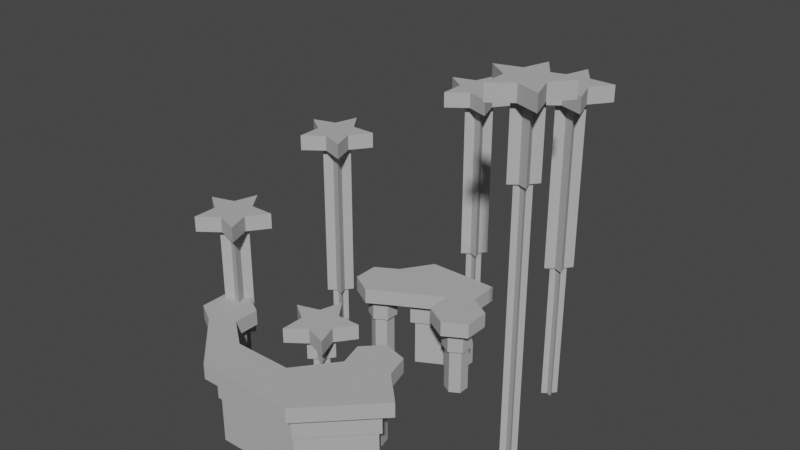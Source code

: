 # Source: world.blend  (saved by Blender 2.82.7; exported with 4.5.12 LTS)
import bpy
from mathutils import Matrix  # noqa: F401  (used for matrix-valued properties, if any)

bpy.ops.wm.read_factory_settings(use_empty=True)
scene = bpy.context.scene
scene.name = 'Scene'

# ---- collections
col_collection = bpy.data.collections.new('Collection'); scene.collection.children.link(col_collection)
col_world_svg = bpy.data.collections.new('world.svg'); scene.collection.children.link(col_world_svg)

# ---- materials (node trees are filled in below, after node groups)
mat_svgmat_003 = bpy.data.materials.new('SVGMat.003')
mat_svgmat_003.use_transparent_shadow = False
mat_svgmat_003.diffuse_color = (0.4508, 0.4508, 0.4508, 1.0)
mat_svgmat_001 = bpy.data.materials.new('SVGMat.001')
mat_svgmat_001.use_transparent_shadow = False
mat_svgmat_001.diffuse_color = (0.4508, 0.4508, 0.4508, 1.0)
mat_svgmat_002 = bpy.data.materials.new('SVGMat.002')
mat_svgmat_002.use_transparent_shadow = False
mat_svgmat_002.diffuse_color = (0.4508, 0.4508, 0.4508, 1.0)
mat_svgmat_004 = bpy.data.materials.new('SVGMat.004')
mat_svgmat_004.use_transparent_shadow = False
mat_svgmat_004.diffuse_color = (0.4508, 0.4508, 0.4508, 1.0)
mat_svgmat_005 = bpy.data.materials.new('SVGMat.005')
mat_svgmat_005.use_transparent_shadow = False
mat_svgmat_005.diffuse_color = (0.4508, 0.4508, 0.4508, 1.0)
mat_svgmat_006 = bpy.data.materials.new('SVGMat.006')
mat_svgmat_006.use_transparent_shadow = False
mat_svgmat_006.diffuse_color = (0.4508, 0.4508, 0.4508, 1.0)
mat_svgmat_007 = bpy.data.materials.new('SVGMat.007')
mat_svgmat_007.use_transparent_shadow = False
mat_svgmat_007.diffuse_color = (0.4508, 0.4508, 0.4508, 1.0)

# ---- material node trees

# ---- world
world_world = bpy.data.worlds.new('World'); scene.world = world_world
world_world.use_nodes = True; world_world.node_tree.nodes.clear()
_N = world_world.node_tree.nodes; _L = world_world.node_tree.links
n0 = _N.new('ShaderNodeOutputWorld'); n0.name = 'World Output'; n0.location = (300, 300)
n1 = _N.new('ShaderNodeBackground'); n1.name = 'Background'; n1.location = (10, 300)
n1.inputs[0].default_value = (0.05088, 0.05088, 0.05088, 1.0)
_L.new(n1.outputs[0], n0.inputs[0])
n0.is_active_output = True
world_world.color = (0.05088, 0.05088, 0.05088)
world_world.use_sun_shadow = False
world_world.sun_shadow_jitter_overblur = 0.0

# ---- meshes
me_path819 = bpy.data.meshes.new('path819')
me_path819.from_pydata([(-0.02331, 0.08893, 1.869e-05), (-0.005341, 0.1157, 1.869e-05), (0.05756, 0.1157, 1.869e-05), (0.05756, 0.08893, 1.869e-05), (0.03788, 0.07757, 1.869e-05), (-0.003635, 0.05486, 1.869e-05), (-0.003635, 0.07757, 1.869e-05), (-0.003635, 0.05486, 1.869e-05), (-0.02331, 0.0435, 1.869e-05), (-0.04299, 0.05486, 1.869e-05), (-0.04299, 0.07757, 1.869e-05), (-0.02331, 0.08893, 1.869e-05), (-0.003635, 0.07757, 1.869e-05), (0.07723, 0.05486, 1.869e-05), (0.05756, 0.0435, 1.869e-05), (0.03788, 0.05486, 1.869e-05), (0.03788, 0.07757, 1.869e-05), (0.05756, 0.08893, 1.869e-05), (0.07723, 0.07757, 1.869e-05), (-0.06925, -0.0618, 1.869e-05), (-0.08893, -0.07316, 1.869e-05), (-0.1086, -0.0618, 1.869e-05), (-0.1086, -0.03909, 1.869e-05), (-0.08893, -0.02773, 1.869e-05), (-0.06925, -0.03909, 1.869e-05), (0.003827, -0.03896, 1.869e-05), (-0.01619, -0.03218, 1.869e-05), (-0.03312, -0.04481, 1.869e-05), (-0.03285, -0.02369, 1.869e-05), (-0.0501, -0.01149, 1.869e-05), (-0.02992, -0.005218, 1.869e-05), (-0.02365, 0.01496, 1.869e-05), (-0.01145, -0.002293, 1.869e-05), (0.009679, -0.002023, 1.869e-05), (-0.002959, -0.01896, 1.869e-05), (0.03579, -0.04785, 1.869e-05), (0.02991, -0.02591, 1.869e-05), (0.04597, -0.00985, 1.869e-05), (0.06792, -0.01573, 1.869e-05), (0.0738, -0.03767, 1.869e-05), (0.05773, -0.05373, 1.869e-05), (-0.06925, -0.0618, 1.869e-05), (-0.04328, -0.08204, 1.869e-05), (0.008314, -0.08204, 1.869e-05), (0.03579, -0.04785, 1.869e-05), (0.05773, -0.05373, 1.869e-05), (0.0738, -0.03767, 1.869e-05), (0.0991, -0.06296, 1.869e-05), (0.04324, -0.1188, 1.869e-05), (-0.04328, -0.1188, 1.869e-05), (-0.08893, -0.07316, 1.869e-05), (-0.02331, 0.08893, -0.004806), (-0.005341, 0.1157, -0.004806), (0.05756, 0.1157, -0.004806), (0.05756, 0.08893, -0.004806), (0.03788, 0.07757, -0.004806), (-0.003635, 0.05486, -0.004806), (-0.003635, 0.07757, -0.004806), (-0.003635, 0.05486, -0.004806), (-0.02331, 0.0435, -0.004806), (-0.04299, 0.05486, -0.004806), (-0.04299, 0.07757, -0.004806), (-0.02331, 0.08893, -0.004806), (-0.003635, 0.07757, -0.004806), (0.07723, 0.05486, -0.004806), (0.05756, 0.0435, -0.004806), (0.03788, 0.05486, -0.004806), (0.03788, 0.07757, -0.004806), (0.05756, 0.08893, -0.004806), (0.07723, 0.07757, -0.004806), (-0.06925, -0.0618, -0.004806), (-0.08893, -0.07316, -0.004806), (-0.1086, -0.0618, -0.004806), (-0.1086, -0.03909, -0.004806), (-0.08893, -0.02773, -0.004806), (-0.06925, -0.03909, -0.004806), (0.003827, -0.03896, -0.004806), (-0.01619, -0.03218, -0.004806), (-0.03312, -0.04481, -0.004806), (-0.03285, -0.02369, -0.004806), (-0.0501, -0.01149, -0.004806), (-0.02992, -0.005218, -0.004806), (-0.02365, 0.01496, -0.004806), (-0.01145, -0.002293, -0.004806), (0.009679, -0.002023, -0.004806), (-0.002959, -0.01896, -0.004806), (0.03579, -0.04785, -0.004806), (0.02991, -0.02591, -0.004806), (0.04597, -0.00985, -0.004806), (0.06792, -0.01573, -0.004806), (0.0738, -0.03767, -0.004806), (0.05773, -0.05373, -0.004806), (-0.06925, -0.0618, -0.004806), (-0.04328, -0.08204, -0.004806), (0.008314, -0.08204, -0.004806), (0.03579, -0.04785, -0.004806), (0.05773, -0.05373, -0.004806), (0.0738, -0.03767, -0.004806), (0.0991, -0.06296, -0.004806), (0.04324, -0.1188, -0.004806), (-0.04328, -0.1188, -0.004806), (-0.08893, -0.07316, -0.004806), (-0.01102, 0.09179, -0.0134), (-0.0007406, 0.1071, -0.0134), (0.05756, 0.1157, -0.0134), (0.04893, 0.09391, -0.0134), (0.03366, 0.08509, -0.0134), (0.004986, 0.0694, -0.0134), (0.004986, 0.08255, -0.0134), (-0.01226, 0.05984, -0.0134), (-0.02331, 0.05345, -0.0134), (-0.03437, 0.05984, -0.0134), (-0.03437, 0.07259, -0.0134), (-0.02331, 0.07898, -0.0134), (-0.01226, 0.07259, -0.0134), (0.07723, 0.05486, -0.0134), (0.05756, 0.05345, -0.0134), (0.0465, 0.05984, -0.0134), (0.0465, 0.07259, -0.0134), (0.05756, 0.07898, -0.0134), (0.07723, 0.07757, -0.0134), (-0.07787, -0.05682, -0.0134), (-0.08893, -0.0632, -0.0134), (-0.09998, -0.05682, -0.0134), (-0.09998, -0.04406, -0.0134), (-0.08893, -0.03768, -0.0134), (-0.07787, -0.04406, -0.0134), (0.003827, -0.03896, -0.0134), (-0.01771, -0.02256, -0.0134), (-0.02428, -0.02746, -0.0134), (-0.02417, -0.01927, -0.0134), (-0.03086, -0.01454, -0.0134), (-0.02304, -0.01211, -0.0134), (-0.02061, -0.00428, -0.0134), (-0.01587, -0.01097, -0.0134), (-0.00768, -0.01087, -0.0134), (-0.01258, -0.01743, -0.0134), (0.04283, -0.04081, -0.0134), (0.03952, -0.02849, -0.0134), (0.04855, -0.01947, -0.0134), (0.06088, -0.02277, -0.0134), (0.06418, -0.03509, -0.0134), (0.05516, -0.04412, -0.0134), (-0.06997, -0.07217, -0.0134), (-0.04328, -0.08204, -0.0134), (0.01245, -0.09066, -0.0134), (0.03899, -0.05764, -0.0134), (0.06031, -0.06335, -0.0134), (0.0738, -0.04986, -0.0134), (0.0869, -0.06296, -0.0134), (0.04324, -0.1188, -0.0134), (-0.03971, -0.1102, -0.0134), (-0.07489, -0.07501, -0.0134), (-0.02331, 0.08893, -0.0134), (-0.005341, 0.1157, -0.0134), (0.04893, 0.1071, -0.0134), (0.05756, 0.08893, -0.0134), (-0.003635, 0.07757, -0.0134), (0.03788, 0.07757, -0.0134), (-0.003635, 0.05486, -0.0134), (-0.04299, 0.07757, -0.0134), (-0.02331, 0.08893, -0.0134), (-0.003635, 0.07757, -0.0134), (-0.04299, 0.05486, -0.0134), (-0.003635, 0.05486, -0.0134), (-0.02331, 0.0435, -0.0134), (0.03788, 0.07757, -0.0134), (0.05756, 0.08893, -0.0134), (0.06861, 0.07259, -0.0134), (0.03788, 0.05486, -0.0134), (0.06861, 0.05984, -0.0134), (0.05756, 0.0435, -0.0134), (-0.1086, -0.03909, -0.0134), (-0.08893, -0.02773, -0.0134), (-0.06925, -0.03909, -0.0134), (-0.1086, -0.0618, -0.0134), (-0.06925, -0.0618, -0.0134), (-0.08893, -0.07316, -0.0134), (-0.02992, -0.005218, -0.0134), (-0.02365, 0.01496, -0.0134), (-0.01145, -0.002293, -0.0134), (0.009679, -0.002023, -0.0134), (-0.002959, -0.01896, -0.0134), (-0.0501, -0.01149, -0.0134), (-0.03285, -0.02369, -0.0134), (-0.009948, -0.02519, -0.0134), (-0.03312, -0.04481, -0.0134), (-0.01619, -0.03218, -0.0134), (0.02991, -0.02591, -0.0134), (0.04597, -0.00985, -0.0134), (0.06792, -0.01573, -0.0134), (0.0738, -0.03767, -0.0134), (0.03579, -0.04785, -0.0134), (0.05773, -0.05373, -0.0134), (0.05773, -0.05373, -0.0134), (0.0738, -0.03767, -0.0134), (0.0991, -0.06296, -0.0134), (0.008314, -0.08204, -0.0134), (0.03579, -0.04785, -0.0134), (-0.06925, -0.0618, -0.0134), (-0.08893, -0.07316, -0.0134), (-0.04624, -0.09066, -0.0134), (0.03967, -0.1102, -0.0134), (-0.04328, -0.1188, -0.0134), (-0.01102, 0.09179, -0.03396), (0.0004863, 0.1048, -0.03396), (0.04893, 0.09391, -0.03396), (0.03366, 0.08509, -0.03396), (0.007286, 0.07328, -0.03396), (0.004986, 0.08255, -0.03396), (-0.01456, 0.06116, -0.03396), (-0.02331, 0.05611, -0.03396), (-0.03207, 0.06116, -0.03396), (-0.03207, 0.07127, -0.03396), (-0.02331, 0.07632, -0.03396), (-0.01456, 0.07127, -0.03396), (0.05756, 0.05611, -0.03396), (0.0488, 0.06116, -0.03396), (0.0488, 0.07127, -0.03396), (0.05756, 0.07632, -0.03396), (-0.07787, -0.05682, -0.03396), (-0.08893, -0.06055, -0.03396), (-0.09998, -0.05682, -0.03396), (-0.09768, -0.04539, -0.03396), (-0.08893, -0.04034, -0.03396), (-0.07787, -0.04406, -0.03396), (-0.01812, -0.01999, -0.03396), (-0.02192, -0.02283, -0.03396), (-0.02417, -0.01927, -0.03396), (-0.03086, -0.01454, -0.03396), (-0.02304, -0.01211, -0.03396), (-0.01979, -0.009412, -0.03396), (-0.01587, -0.01097, -0.03396), (-0.01231, -0.01323, -0.03396), (-0.01258, -0.01743, -0.03396), (0.0447, -0.03894, -0.03396), (0.04209, -0.02918, -0.03396), (0.04924, -0.02203, -0.03396), (0.059, -0.02465, -0.03396), (0.06162, -0.03441, -0.03396), (0.05447, -0.04155, -0.03396), (-0.07016, -0.07494, -0.03396), (0.01355, -0.09296, -0.03396), (0.03984, -0.06024, -0.03396), (0.061, -0.06591, -0.03396), (0.0738, -0.05311, -0.03396), (0.08365, -0.06296, -0.03396), (-0.03971, -0.1102, -0.03396), (-0.07114, -0.0755, -0.03396), (0.04893, 0.1071, -0.03396), (0.06631, 0.07127, -0.03396), (0.06631, 0.06116, -0.03396), (-0.01362, -0.02152, -0.03396), (-0.04703, -0.09296, -0.03396), (0.03967, -0.1102, -0.03396), (-0.007737, 0.09255, -0.03396), (-0.0007406, 0.1071, -0.03396), (0.04664, 0.1048, -0.03396), (0.04664, 0.09524, -0.03396), (0.007286, 0.08388, -0.03396), (0.03253, 0.08709, -0.03396), (0.004986, 0.0694, -0.03396), (-0.03437, 0.07259, -0.03396), (-0.02331, 0.07898, -0.03396), (-0.01226, 0.07259, -0.03396), (-0.03437, 0.05984, -0.03396), (-0.01226, 0.05984, -0.03396), (-0.02331, 0.05345, -0.03396), (0.0465, 0.07259, -0.03396), (0.05756, 0.07898, -0.03396), (0.06861, 0.07259, -0.03396), (0.0465, 0.05984, -0.03396), (0.06861, 0.05984, -0.03396), (0.05756, 0.05345, -0.03396), (-0.09998, -0.04406, -0.03396), (-0.08893, -0.03768, -0.03396), (-0.08017, -0.04539, -0.03396), (-0.09768, -0.0555, -0.03396), (-0.08017, -0.0555, -0.03396), (-0.08893, -0.0632, -0.03396), (-0.0212, -0.01394, -0.03396), (-0.02061, -0.00428, -0.03396), (-0.01705, -0.01329, -0.03396), (-0.00768, -0.01087, -0.03396), (-0.01515, -0.01702, -0.03396), (-0.02573, -0.01535, -0.03396), (-0.02186, -0.01809, -0.03396), (-0.009948, -0.02519, -0.03396), (-0.02428, -0.02746, -0.03396), (-0.01771, -0.02256, -0.03396), (0.03952, -0.02849, -0.03396), (0.04855, -0.01947, -0.03396), (0.06088, -0.02277, -0.03396), (0.06418, -0.03509, -0.03396), (0.04283, -0.04081, -0.03396), (0.05516, -0.04412, -0.03396), (0.06031, -0.06335, -0.03396), (0.0738, -0.04986, -0.03396), (0.0869, -0.06296, -0.03396), (0.01245, -0.09066, -0.03396), (0.03899, -0.05764, -0.03396), (-0.06997, -0.07217, -0.03396), (-0.07489, -0.07501, -0.03396), (-0.04624, -0.09066, -0.03396), (0.03872, -0.1079, -0.03396), (-0.03876, -0.1079, -0.03396), (0.0004863, 0.1048, -0.0754), (0.007286, 0.07328, -0.0754), (-0.01456, 0.06116, -0.0754), (-0.02331, 0.05611, -0.0754), (-0.03207, 0.06116, -0.0754), (-0.03207, 0.07127, -0.0754), (-0.02331, 0.07632, -0.0754), (-0.01456, 0.07127, -0.0754), (0.05756, 0.05611, -0.0754), (0.0488, 0.06116, -0.0754), (0.0488, 0.07127, -0.0754), (0.05756, 0.07632, -0.0754), (-0.08893, -0.06055, -0.0754), (-0.09768, -0.04539, -0.0754), (-0.08893, -0.04034, -0.0754), (-0.01812, -0.01999, -0.0754), (-0.02192, -0.02283, -0.0754), (-0.01979, -0.009412, -0.0754), (-0.01231, -0.01323, -0.0754), (0.0447, -0.03894, -0.0754), (0.04209, -0.02918, -0.0754), (0.04924, -0.02203, -0.0754), (0.059, -0.02465, -0.0754), (0.06162, -0.03441, -0.0754), (0.05447, -0.04155, -0.0754), (-0.07016, -0.07494, -0.0754), (0.01355, -0.09296, -0.0754), (0.03984, -0.06024, -0.0754), (0.061, -0.06591, -0.0754), (0.0738, -0.05311, -0.0754), (0.08365, -0.06296, -0.0754), (-0.07114, -0.0755, -0.0754), (0.06631, 0.07127, -0.0754), (0.06631, 0.06116, -0.0754), (-0.01362, -0.02152, -0.0754), (-0.04703, -0.09296, -0.0754), (-0.007737, 0.09255, -0.0754), (0.04664, 0.1048, -0.0754), (0.04664, 0.09524, -0.0754), (0.007286, 0.08388, -0.0754), (0.03253, 0.08709, -0.0754), (-0.08017, -0.04539, -0.0754), (-0.09768, -0.0555, -0.0754), (-0.08017, -0.0555, -0.0754), (-0.0212, -0.01394, -0.0754), (-0.01705, -0.01329, -0.0754), (-0.01515, -0.01702, -0.0754), (-0.02573, -0.01535, -0.0754), (-0.02186, -0.01809, -0.0754), (0.03872, -0.1079, -0.0754), (-0.03876, -0.1079, -0.0754), (-0.07518, -0.05355, 0.08002), (-0.09519, -0.04676, 0.08002), (-0.1121, -0.0594, 0.08002), (-0.1119, -0.03827, 0.08002), (-0.1291, -0.02607, 0.08002), (-0.1089, -0.0198, 0.08002), (-0.1027, 0.0003747, 0.08002), (-0.09046, -0.01687, 0.08002), (-0.06933, -0.0166, 0.08002), (-0.08196, -0.03354, 0.08002), (-0.07518, -0.05355, 0.07519), (-0.09519, -0.04676, 0.07519), (-0.1121, -0.0594, 0.07519), (-0.1119, -0.03827, 0.07519), (-0.1291, -0.02607, 0.07519), (-0.1089, -0.0198, 0.07519), (-0.1027, 0.0003747, 0.07519), (-0.09046, -0.01687, 0.07519), (-0.06933, -0.0166, 0.07519), (-0.08196, -0.03354, 0.07519), (-0.07518, -0.05355, 0.0666), (-0.09671, -0.03714, 0.0666), (-0.1033, -0.04204, 0.0666), (-0.1032, -0.03385, 0.0666), (-0.1099, -0.02912, 0.0666), (-0.102, -0.02669, 0.0666), (-0.09961, -0.01886, 0.0666), (-0.09488, -0.02555, 0.0666), (-0.08668, -0.02545, 0.0666), (-0.09158, -0.03201, 0.0666), (-0.1089, -0.0198, 0.0666), (-0.1027, 0.0003747, 0.0666), (-0.09046, -0.01687, 0.0666), (-0.06933, -0.0166, 0.0666), (-0.08196, -0.03354, 0.0666), (-0.1291, -0.02607, 0.0666), (-0.1119, -0.03827, 0.0666), (-0.08895, -0.03977, 0.0666), (-0.1121, -0.0594, 0.0666), (-0.09519, -0.04676, 0.0666), (-0.09712, -0.03457, -0.03396), (-0.1009, -0.03741, -0.03396), (-0.1032, -0.03385, -0.03396), (-0.1099, -0.02912, -0.03396), (-0.102, -0.02669, -0.03396), (-0.0988, -0.02399, -0.03396), (-0.09488, -0.02555, -0.03396), (-0.09131, -0.02781, -0.03396), (-0.09158, -0.03201, -0.03396), (-0.09263, -0.0361, -0.03396), (-0.1002, -0.02853, -0.03396), (-0.09961, -0.01886, -0.03396), (-0.09606, -0.02787, -0.03396), (-0.08668, -0.02545, -0.03396), (-0.09415, -0.03161, -0.03396), (-0.1047, -0.02993, -0.03396), (-0.1009, -0.03267, -0.03396), (-0.08895, -0.03977, -0.03396), (-0.1033, -0.04204, -0.03396), (-0.09671, -0.03714, -0.03396), (-0.09712, -0.03457, -0.0754), (-0.1009, -0.03741, -0.0754), (-0.0988, -0.02399, -0.0754), (-0.09131, -0.02781, -0.0754), (-0.09263, -0.0361, -0.0754), (-0.1002, -0.02853, -0.0754), (-0.09606, -0.02787, -0.0754), (-0.09415, -0.03161, -0.0754), (-0.1047, -0.02993, -0.0754), (-0.1009, -0.03267, -0.0754), (-0.05958, 0.05314, 0.12), (-0.07959, 0.05992, 0.12), (-0.09653, 0.04729, 0.12), (-0.09626, 0.06841, 0.12), (-0.1135, 0.08061, 0.12), (-0.09333, 0.08688, 0.12), (-0.08706, 0.1071, 0.12), (-0.07486, 0.08981, 0.12), (-0.05373, 0.09008, 0.12), (-0.06636, 0.07314, 0.12), (-0.05958, 0.05314, 0.1152), (-0.07959, 0.05992, 0.1152), (-0.09653, 0.04729, 0.1152), (-0.09626, 0.06841, 0.1152), (-0.1135, 0.08061, 0.1152), (-0.09333, 0.08688, 0.1152), (-0.08706, 0.1071, 0.1152), (-0.07486, 0.08981, 0.1152), (-0.05373, 0.09008, 0.1152), (-0.06636, 0.07314, 0.1152), (-0.05958, 0.05314, 0.1066), (-0.08111, 0.06954, 0.1066), (-0.08768, 0.06464, 0.1066), (-0.08758, 0.07283, 0.1066), (-0.09427, 0.07756, 0.1066), (-0.08644, 0.07999, 0.1066), (-0.08401, 0.08782, 0.1066), (-0.07928, 0.08113, 0.1066), (-0.07109, 0.08123, 0.1066), (-0.07598, 0.07467, 0.1066), (-0.09333, 0.08688, 0.1066), (-0.08706, 0.1071, 0.1066), (-0.07486, 0.08981, 0.1066), (-0.05373, 0.09008, 0.1066), (-0.06636, 0.07314, 0.1066), (-0.1135, 0.08061, 0.1066), (-0.09626, 0.06841, 0.1066), (-0.07335, 0.06691, 0.1066), (-0.09653, 0.04729, 0.1066), (-0.07959, 0.05992, 0.1066), (-0.08152, 0.07211, -0.03396), (-0.08532, 0.06927, -0.03396), (-0.08758, 0.07283, -0.03396), (-0.09427, 0.07756, -0.03396), (-0.08644, 0.07999, -0.03396), (-0.0832, 0.08269, -0.03396), (-0.07928, 0.08113, -0.03396), (-0.07572, 0.07887, -0.03396), (-0.07598, 0.07467, -0.03396), (-0.07703, 0.07058, -0.03396), (-0.08461, 0.07816, -0.03396), (-0.08401, 0.08782, -0.03396), (-0.08046, 0.07881, -0.03396), (-0.07109, 0.08123, -0.03396), (-0.07855, 0.07507, -0.03396), (-0.08913, 0.07675, -0.03396), (-0.08526, 0.07401, -0.03396), (-0.07335, 0.06691, -0.03396), (-0.08768, 0.06464, -0.03396), (-0.08111, 0.06954, -0.03396), (-0.08152, 0.07211, -0.0754), (-0.08532, 0.06927, -0.0754), (-0.0832, 0.08269, -0.0754), (-0.07572, 0.07887, -0.0754), (-0.07703, 0.07058, -0.0754), (-0.08461, 0.07816, -0.0754), (-0.08046, 0.07881, -0.0754), (-0.07855, 0.07507, -0.0754), (-0.08913, 0.07675, -0.0754), (-0.08526, 0.07401, -0.0754), (0.03503, 0.1261, 0.16), (0.01501, 0.1329, 0.16), (-0.001922, 0.1203, 0.16), (-0.001652, 0.1414, 0.16), (-0.0189, 0.1536, 0.16), (0.001274, 0.1598, 0.16), (0.007547, 0.18, 0.16), (0.01975, 0.1628, 0.16), (0.04088, 0.163, 0.16), (0.02824, 0.1461, 0.16), (0.03503, 0.1261, 0.1552), (0.01501, 0.1329, 0.1552), (-0.001922, 0.1203, 0.1552), (-0.001652, 0.1414, 0.1552), (-0.0189, 0.1536, 0.1552), (0.001274, 0.1598, 0.1552), (0.007547, 0.18, 0.1552), (0.01975, 0.1628, 0.1552), (0.04088, 0.163, 0.1552), (0.02824, 0.1461, 0.1552), (0.03503, 0.1261, 0.1466), (0.01349, 0.1425, 0.1466), (0.006922, 0.1376, 0.1466), (0.007027, 0.1458, 0.1466), (0.0003386, 0.1505, 0.1466), (0.008161, 0.153, 0.1466), (0.01059, 0.1608, 0.1466), (0.01533, 0.1541, 0.1466), (0.02352, 0.1542, 0.1466), (0.01862, 0.1476, 0.1466), (0.001274, 0.1598, 0.1466), (0.007547, 0.18, 0.1466), (0.01975, 0.1628, 0.1466), (0.04088, 0.163, 0.1466), (0.02824, 0.1461, 0.1466), (-0.0189, 0.1536, 0.1466), (-0.001652, 0.1414, 0.1466), (0.02125, 0.1399, 0.1466), (-0.001922, 0.1203, 0.1466), (0.01501, 0.1329, 0.1466), (0.01308, 0.1451, 0.006037), (0.009281, 0.1422, 0.006037), (0.007027, 0.1458, 0.006037), (0.0003386, 0.1505, 0.006037), (0.008161, 0.153, 0.006037), (0.01141, 0.1557, 0.006037), (0.01533, 0.1541, 0.006037), (0.01889, 0.1518, 0.006037), (0.01862, 0.1476, 0.006037), (0.01758, 0.1435, 0.006037), (0.009998, 0.1511, 0.006037), (0.01059, 0.1608, 0.006037), (0.01415, 0.1518, 0.006037), (0.02352, 0.1542, 0.006037), (0.01605, 0.148, 0.006037), (0.005471, 0.1497, 0.006037), (0.009342, 0.147, 0.006037), (0.02125, 0.1399, 0.006037), (0.006922, 0.1376, 0.006037), (0.01349, 0.1425, 0.006037), (0.01308, 0.1451, -0.0754), (0.009281, 0.1422, -0.0754), (0.01141, 0.1557, -0.0754), (0.01889, 0.1518, -0.0754), (0.01758, 0.1435, -0.0754), (0.009998, 0.1511, -0.0754), (0.01415, 0.1518, -0.0754), (0.01605, 0.148, -0.0754), (0.005471, 0.1497, -0.0754), (0.009342, 0.147, -0.0754), (0.1442, 0.08886, 0.2), (0.1242, 0.09565, 0.2), (0.1073, 0.08301, 0.2), (0.1075, 0.1041, 0.2), (0.09029, 0.1163, 0.2), (0.1105, 0.1226, 0.2), (0.1167, 0.1428, 0.2), (0.1289, 0.1255, 0.2), (0.1501, 0.1258, 0.2), (0.1374, 0.1089, 0.2), (0.1442, 0.08886, 0.1952), (0.1242, 0.09565, 0.1952), (0.1073, 0.08301, 0.1952), (0.1075, 0.1041, 0.1952), (0.09029, 0.1163, 0.1952), (0.1105, 0.1226, 0.1952), (0.1167, 0.1428, 0.1952), (0.1289, 0.1255, 0.1952), (0.1501, 0.1258, 0.1952), (0.1374, 0.1089, 0.1952), (0.1442, 0.08886, 0.1866), (0.1227, 0.1053, 0.1866), (0.1161, 0.1004, 0.1866), (0.1162, 0.1086, 0.1866), (0.1095, 0.1133, 0.1866), (0.1174, 0.1157, 0.1866), (0.1198, 0.1235, 0.1866), (0.1245, 0.1169, 0.1866), (0.1327, 0.117, 0.1866), (0.1278, 0.1104, 0.1866), (0.1105, 0.1226, 0.1866), (0.1167, 0.1428, 0.1866), (0.1289, 0.1255, 0.1866), (0.1501, 0.1258, 0.1866), (0.1374, 0.1089, 0.1866), (0.09029, 0.1163, 0.1866), (0.1075, 0.1041, 0.1866), (0.1304, 0.1026, 0.1866), (0.1073, 0.08301, 0.1866), (0.1242, 0.09565, 0.1866), (0.1223, 0.1078, 0.04604), (0.1185, 0.105, 0.04604), (0.1162, 0.1086, 0.04604), (0.1095, 0.1133, 0.04604), (0.1174, 0.1157, 0.04604), (0.1206, 0.1184, 0.04604), (0.1245, 0.1169, 0.04604), (0.1281, 0.1146, 0.04604), (0.1278, 0.1104, 0.04604), (0.1268, 0.1063, 0.04604), (0.1192, 0.1139, 0.04604), (0.1198, 0.1235, 0.04604), (0.1233, 0.1145, 0.04604), (0.1327, 0.117, 0.04604), (0.1253, 0.1108, 0.04604), (0.1147, 0.1125, 0.04604), (0.1185, 0.1097, 0.04604), (0.1304, 0.1026, 0.04604), (0.1161, 0.1004, 0.04604), (0.1227, 0.1053, 0.04604), (0.1223, 0.1078, -0.0754), (0.1185, 0.105, -0.0754), (0.1206, 0.1184, -0.0754), (0.1281, 0.1146, -0.0754), (0.1268, 0.1063, -0.0754), (0.1192, 0.1139, -0.0754), (0.1233, 0.1145, -0.0754), (0.1253, 0.1108, -0.0754), (0.1147, 0.1125, -0.0754), (0.1185, 0.1097, -0.0754), (0.1747, -0.01621, 0.24), (0.1546, -0.009422, 0.24), (0.1377, -0.02206, 0.24), (0.138, -0.000932, 0.24), (0.1207, 0.01127, 0.24), (0.1409, 0.01754, 0.24), (0.1472, 0.03771, 0.24), (0.1594, 0.02046, 0.24), (0.1805, 0.02073, 0.24), (0.1679, 0.003801, 0.24), (0.1747, -0.01621, 0.2352), (0.1546, -0.009422, 0.2352), (0.1377, -0.02206, 0.2352), (0.138, -0.000932, 0.2352), (0.1207, 0.01127, 0.2352), (0.1409, 0.01754, 0.2352), (0.1472, 0.03771, 0.2352), (0.1594, 0.02046, 0.2352), (0.1805, 0.02073, 0.2352), (0.1679, 0.003801, 0.2352), (0.1747, -0.01621, 0.2266), (0.1531, 0.0001979, 0.2266), (0.1466, -0.004703, 0.2266), (0.1467, 0.00349, 0.2266), (0.14, 0.008219, 0.2266), (0.1478, 0.01065, 0.2266), (0.1502, 0.01848, 0.2266), (0.155, 0.01179, 0.2266), (0.1632, 0.01189, 0.2266), (0.1583, 0.005325, 0.2266), (0.1409, 0.01754, 0.2266), (0.1472, 0.03771, 0.2266), (0.1594, 0.02046, 0.2266), (0.1805, 0.02073, 0.2266), (0.1679, 0.003801, 0.2266), (0.1207, 0.01127, 0.2266), (0.138, -0.000932, 0.2266), (0.1609, -0.002433, 0.2266), (0.1377, -0.02206, 0.2266), (0.1546, -0.009422, 0.2266), (0.1527, 0.002764, 0.166), (0.1489, -7.384e-05, 0.166), (0.1467, 0.00349, 0.166), (0.14, 0.008219, 0.166), (0.1478, 0.01065, 0.166), (0.151, 0.01335, 0.166), (0.155, 0.01179, 0.166), (0.1585, 0.009531, 0.166), (0.1583, 0.005325, 0.166), (0.1572, 0.001241, 0.166), (0.1496, 0.008813, 0.166), (0.1502, 0.01848, 0.166), (0.1538, 0.00947, 0.166), (0.1632, 0.01189, 0.166), (0.1557, 0.005732, 0.166), (0.1451, 0.007406, 0.166), (0.149, 0.00467, 0.166), (0.1609, -0.002433, 0.166), (0.1466, -0.004703, 0.166), (0.1531, 0.0001979, 0.166), (0.1527, 0.002764, -0.0754), (0.1489, -7.384e-05, -0.0754), (0.151, 0.01335, -0.0754), (0.1585, 0.009531, -0.0754), (0.1572, 0.001241, -0.0754), (0.1496, 0.008813, -0.0754), (0.1538, 0.00947, -0.0754), (0.1557, 0.005732, -0.0754), (0.1451, 0.007406, -0.0754), (0.149, 0.00467, -0.0754)], [], [(0, 2, 1), (0, 3, 2), (6, 3, 0), (6, 4, 3), (5, 4, 6), (10, 12, 11), (9, 12, 10), (9, 7, 12), (8, 7, 9), (16, 18, 17), (15, 18, 16), (15, 13, 18), (14, 13, 15), (22, 24, 23), (21, 24, 22), (21, 19, 24), (20, 19, 21), (30, 32, 31), (32, 34, 33), (30, 34, 32), (29, 34, 30), (28, 34, 29), (28, 25, 34), (27, 26, 28), (26, 25, 28), (36, 38, 37), (36, 39, 38), (35, 39, 36), (35, 40, 39), (45, 47, 46), (43, 45, 44), (43, 47, 45), (50, 42, 41), (43, 48, 47), (49, 42, 50), (49, 43, 42), (49, 48, 43), (78, 186, 187, 77), (79, 184, 186, 78), (76, 127, 182, 85), (101, 200, 203, 100), (67, 166, 169, 66), (99, 150, 196, 98), (69, 120, 167, 68), (80, 183, 184, 79), (93, 144, 199, 92), (68, 167, 166, 67), (59, 165, 164, 58), (81, 178, 183, 80), (92, 199, 200, 101), (60, 163, 165, 59), (58, 164, 162, 63), (85, 182, 181, 84), (96, 194, 198, 95), (84, 181, 180, 83), (95, 198, 197, 94), (61, 160, 163, 60), (83, 180, 179, 82), (98, 196, 195, 97), (63, 162, 161, 62), (82, 179, 178, 81), (97, 195, 194, 96), (62, 161, 160, 61), (71, 177, 176, 70), (91, 193, 191, 90), (56, 159, 158, 55), (72, 175, 177, 71), (86, 192, 193, 91), (57, 157, 159, 56), (70, 176, 174, 75), (55, 158, 156, 54), (87, 188, 192, 86), (90, 191, 190, 89), (73, 172, 175, 72), (19, 70, 75, 24), (6, 57, 56, 5), (35, 86, 91, 40), (21, 72, 71, 20), (5, 56, 55, 4), (40, 91, 90, 39), (20, 71, 70, 19), (11, 62, 61, 10), (46, 97, 96, 45), (31, 82, 81, 30), (12, 63, 62, 11), (47, 98, 97, 46), (32, 83, 82, 31), (10, 61, 60, 9), (44, 95, 94, 43), (33, 84, 83, 32), (45, 96, 95, 44), (34, 85, 84, 33), (7, 58, 63, 12), (9, 60, 59, 8), (41, 92, 101, 50), (30, 81, 80, 29), (8, 59, 58, 7), (17, 68, 67, 16), (42, 93, 92, 41), (29, 80, 79, 28), (18, 69, 68, 17), (48, 99, 98, 47), (16, 67, 66, 15), (50, 101, 100, 49), (25, 76, 85, 34), (28, 79, 78, 27), (27, 78, 77, 26), (13, 64, 69, 18), (1, 52, 51, 0), (43, 94, 93, 42), (15, 66, 65, 14), (49, 100, 99, 48), (26, 77, 76, 25), (14, 65, 64, 13), (2, 53, 52, 1), (37, 88, 87, 36), (23, 74, 73, 22), (3, 54, 53, 2), (38, 89, 88, 37), (24, 75, 74, 23), (0, 51, 57, 6), (22, 73, 72, 21), (39, 90, 89, 38), (36, 87, 86, 35), (4, 55, 54, 3), (103, 256, 204, 102), (134, 232, 281, 133), (133, 281, 230, 132), (122, 279, 220, 121), (151, 247, 254, 202), (123, 222, 279, 122), (145, 299, 303, 201), (121, 220, 225, 126), (152, 302, 247, 151), (124, 274, 222, 123), (202, 254, 298, 149), (126, 225, 275, 125), (201, 303, 301, 143), (125, 275, 274, 124), (143, 301, 302, 152), (116, 273, 272, 170), (147, 296, 300, 146), (117, 271, 273, 116), (146, 300, 299, 145), (170, 272, 270, 168), (149, 298, 297, 148), (118, 268, 271, 117), (148, 297, 296, 147), (168, 270, 269, 119), (142, 295, 293, 141), (119, 269, 268, 118), (137, 294, 295, 142), (110, 267, 266, 109), (138, 290, 294, 137), (111, 265, 267, 110), (141, 293, 292, 140), (109, 266, 264, 114), (140, 292, 291, 139), (112, 262, 265, 111), (139, 291, 290, 138), (114, 264, 263, 113), (128, 289, 287, 185), (64, 115, 120, 69), (52, 154, 153, 51), (94, 197, 144, 93), (66, 169, 171, 65), (100, 203, 150, 99), (77, 187, 127, 76), (65, 171, 115, 64), (53, 104, 154, 52), (88, 189, 188, 87), (74, 173, 172, 73), (54, 156, 104, 53), (89, 190, 189, 88), (75, 174, 173, 74), (51, 153, 157, 57), (102, 153, 154, 103), (103, 154, 104, 155), (155, 104, 156, 105), (108, 157, 153, 102), (105, 156, 158, 106), (107, 159, 157, 108), (106, 158, 159, 107), (112, 160, 161, 113), (113, 161, 162, 114), (111, 163, 160, 112), (114, 162, 164, 109), (110, 165, 163, 111), (109, 164, 165, 110), (118, 166, 167, 119), (119, 167, 120, 168), (117, 169, 166, 118), (168, 120, 115, 170), (116, 171, 169, 117), (170, 115, 171, 116), (124, 172, 173, 125), (125, 173, 174, 126), (123, 175, 172, 124), (126, 174, 176, 121), (122, 177, 175, 123), (121, 176, 177, 122), (132, 178, 179, 133), (133, 179, 180, 134), (134, 180, 181, 135), (135, 181, 182, 136), (131, 183, 178, 132), (130, 184, 183, 131), (136, 182, 127, 185), (129, 186, 184, 130), (128, 187, 186, 129), (185, 127, 187, 128), (138, 188, 189, 139), (139, 189, 190, 140), (140, 190, 191, 141), (137, 192, 188, 138), (142, 193, 192, 137), (141, 191, 193, 142), (147, 194, 195, 148), (148, 195, 196, 149), (145, 197, 198, 146), (146, 198, 194, 147), (152, 200, 199, 143), (143, 199, 144, 201), (149, 196, 150, 202), (151, 203, 200, 152), (201, 144, 197, 145), (202, 150, 203, 151), (208, 307, 346, 260), (286, 354, 322, 227), (259, 345, 307, 208), (252, 340, 352, 284), (260, 346, 344, 258), (285, 353, 354, 286), (255, 342, 345, 259), (280, 350, 353, 285), (258, 344, 343, 257), (284, 352, 324, 233), (257, 343, 306, 205), (233, 324, 351, 282), (205, 306, 342, 255), (282, 351, 323, 231), (231, 323, 350, 280), (221, 318, 349, 278), (305, 356, 355, 304), (277, 348, 318, 221), (242, 332, 341, 253), (278, 349, 347, 276), (248, 337, 356, 305), (223, 319, 348, 277), (304, 355, 336, 246), (276, 347, 320, 224), (253, 341, 331, 241), (224, 320, 319, 223), (241, 331, 337, 248), (216, 314, 339, 251), (244, 334, 333, 243), (217, 315, 314, 216), (243, 333, 332, 242), (251, 339, 338, 250), (246, 336, 335, 245), (218, 316, 315, 217), (245, 335, 334, 244), (250, 338, 317, 219), (240, 330, 329, 239), (135, 283, 232, 134), (155, 249, 256, 103), (136, 234, 283, 135), (105, 206, 249, 155), (132, 230, 229, 131), (102, 204, 209, 108), (131, 229, 228, 130), (106, 207, 206, 105), (185, 287, 234, 136), (108, 209, 261, 107), (130, 228, 288, 129), (107, 261, 207, 106), (129, 288, 289, 128), (113, 263, 262, 112), (255, 204, 256, 205), (205, 256, 249, 257), (257, 249, 206, 258), (259, 209, 204, 255), (258, 206, 207, 260), (208, 261, 209, 259), (260, 207, 261, 208), (213, 262, 263, 214), (214, 263, 264, 215), (212, 265, 262, 213), (215, 264, 266, 210), (211, 267, 265, 212), (210, 266, 267, 211), (218, 268, 269, 219), (219, 269, 270, 250), (217, 271, 268, 218), (250, 270, 272, 251), (216, 273, 271, 217), (251, 272, 273, 216), (223, 274, 275, 224), (224, 275, 225, 276), (277, 222, 274, 223), (276, 225, 220, 278), (221, 279, 222, 277), (278, 220, 279, 221), (280, 230, 281, 231), (231, 281, 232, 282), (282, 232, 283, 233), (233, 283, 234, 284), (285, 229, 230, 280), (286, 228, 229, 285), (284, 234, 287, 252), (227, 288, 228, 286), (226, 289, 288, 227), (252, 287, 289, 226), (236, 290, 291, 237), (237, 291, 292, 238), (238, 292, 293, 239), (235, 294, 290, 236), (240, 295, 294, 235), (239, 293, 295, 240), (244, 296, 297, 245), (245, 297, 298, 246), (242, 299, 300, 243), (243, 300, 296, 244), (248, 302, 301, 241), (241, 301, 303, 253), (246, 298, 254, 304), (305, 247, 302, 248), (253, 303, 299, 242), (304, 254, 247, 305), (342, 306, 343), (342, 343, 344), (345, 342, 344), (345, 344, 346), (307, 345, 346), (311, 312, 313), (310, 311, 313), (310, 313, 308), (309, 310, 308), (316, 317, 338), (315, 316, 338), (315, 338, 339), (314, 315, 339), (319, 320, 347), (348, 319, 347), (348, 347, 349), (318, 348, 349), (350, 323, 351), (351, 324, 352), (350, 351, 352), (353, 350, 352), (354, 353, 352), (354, 352, 340), (322, 354, 321), (321, 354, 340), (326, 327, 328), (326, 328, 329), (325, 326, 329), (325, 329, 330), (334, 335, 336), (332, 333, 334), (332, 334, 336), (337, 331, 341), (332, 336, 355), (356, 337, 341), (356, 341, 332), (356, 332, 355), (227, 322, 321, 226), (214, 312, 311, 213), (226, 321, 340, 252), (215, 313, 312, 214), (237, 327, 326, 236), (213, 311, 310, 212), (238, 328, 327, 237), (210, 308, 313, 215), (239, 329, 328, 238), (212, 310, 309, 211), (236, 326, 325, 235), (211, 309, 308, 210), (235, 325, 330, 240), (219, 317, 316, 218), (362, 364, 363), (364, 366, 365), (362, 366, 364), (361, 366, 362), (360, 366, 361), (360, 357, 366), (359, 358, 360), (358, 357, 360), (369, 395, 396, 368), (370, 393, 395, 369), (367, 377, 391, 376), (371, 392, 393, 370), (372, 387, 392, 371), (376, 391, 390, 375), (375, 390, 389, 374), (374, 389, 388, 373), (373, 388, 387, 372), (363, 373, 372, 362), (364, 374, 373, 363), (365, 375, 374, 364), (366, 376, 375, 365), (362, 372, 371, 361), (361, 371, 370, 360), (357, 367, 376, 366), (360, 370, 369, 359), (359, 369, 368, 358), (358, 368, 367, 357), (384, 403, 408, 383), (383, 408, 401, 382), (378, 416, 414, 394), (368, 396, 377, 367), (382, 387, 388, 383), (383, 388, 389, 384), (384, 389, 390, 385), (385, 390, 391, 386), (381, 392, 387, 382), (380, 393, 392, 381), (386, 391, 377, 394), (379, 395, 393, 380), (378, 396, 395, 379), (394, 377, 396, 378), (413, 426, 418, 398), (406, 421, 424, 411), (412, 425, 426, 413), (407, 422, 425, 412), (411, 424, 420, 404), (404, 420, 423, 409), (409, 423, 419, 402), (402, 419, 422, 407), (385, 410, 403, 384), (386, 405, 410, 385), (382, 401, 400, 381), (381, 400, 399, 380), (394, 414, 405, 386), (380, 399, 415, 379), (379, 415, 416, 378), (407, 401, 408, 402), (402, 408, 403, 409), (409, 403, 410, 404), (404, 410, 405, 411), (412, 400, 401, 407), (413, 399, 400, 412), (411, 405, 414, 406), (398, 415, 399, 413), (397, 416, 415, 398), (406, 414, 416, 397), (422, 419, 423), (423, 420, 424), (422, 423, 424), (425, 422, 424), (426, 425, 424), (426, 424, 421), (418, 426, 417), (417, 426, 421), (398, 418, 417, 397), (397, 417, 421, 406), (432, 434, 433), (434, 436, 435), (432, 436, 434), (431, 436, 432), (430, 436, 431), (430, 427, 436), (429, 428, 430), (428, 427, 430), (439, 465, 466, 438), (440, 463, 465, 439), (437, 447, 461, 446), (441, 462, 463, 440), (442, 457, 462, 441), (446, 461, 460, 445), (445, 460, 459, 444), (444, 459, 458, 443), (443, 458, 457, 442), (433, 443, 442, 432), (434, 444, 443, 433), (435, 445, 444, 434), (436, 446, 445, 435), (432, 442, 441, 431), (431, 441, 440, 430), (427, 437, 446, 436), (430, 440, 439, 429), (429, 439, 438, 428), (428, 438, 437, 427), (454, 473, 478, 453), (453, 478, 471, 452), (448, 486, 484, 464), (438, 466, 447, 437), (452, 457, 458, 453), (453, 458, 459, 454), (454, 459, 460, 455), (455, 460, 461, 456), (451, 462, 457, 452), (450, 463, 462, 451), (456, 461, 447, 464), (449, 465, 463, 450), (448, 466, 465, 449), (464, 447, 466, 448), (483, 496, 488, 468), (476, 491, 494, 481), (482, 495, 496, 483), (477, 492, 495, 482), (481, 494, 490, 474), (474, 490, 493, 479), (479, 493, 489, 472), (472, 489, 492, 477), (455, 480, 473, 454), (456, 475, 480, 455), (452, 471, 470, 451), (451, 470, 469, 450), (464, 484, 475, 456), (450, 469, 485, 449), (449, 485, 486, 448), (477, 471, 478, 472), (472, 478, 473, 479), (479, 473, 480, 474), (474, 480, 475, 481), (482, 470, 471, 477), (483, 469, 470, 482), (481, 475, 484, 476), (468, 485, 469, 483), (467, 486, 485, 468), (476, 484, 486, 467), (492, 489, 493), (493, 490, 494), (492, 493, 494), (495, 492, 494), (496, 495, 494), (496, 494, 491), (488, 496, 487), (487, 496, 491), (468, 488, 487, 467), (467, 487, 491, 476), (502, 504, 503), (504, 506, 505), (502, 506, 504), (501, 506, 502), (500, 506, 501), (500, 497, 506), (499, 498, 500), (498, 497, 500), (509, 535, 536, 508), (510, 533, 535, 509), (507, 517, 531, 516), (511, 532, 533, 510), (512, 527, 532, 511), (516, 531, 530, 515), (515, 530, 529, 514), (514, 529, 528, 513), (513, 528, 527, 512), (503, 513, 512, 502), (504, 514, 513, 503), (505, 515, 514, 504), (506, 516, 515, 505), (502, 512, 511, 501), (501, 511, 510, 500), (497, 507, 516, 506), (500, 510, 509, 499), (499, 509, 508, 498), (498, 508, 507, 497), (524, 543, 548, 523), (523, 548, 541, 522), (518, 556, 554, 534), (508, 536, 517, 507), (522, 527, 528, 523), (523, 528, 529, 524), (524, 529, 530, 525), (525, 530, 531, 526), (521, 532, 527, 522), (520, 533, 532, 521), (526, 531, 517, 534), (519, 535, 533, 520), (518, 536, 535, 519), (534, 517, 536, 518), (553, 566, 558, 538), (546, 561, 564, 551), (552, 565, 566, 553), (547, 562, 565, 552), (551, 564, 560, 544), (544, 560, 563, 549), (549, 563, 559, 542), (542, 559, 562, 547), (525, 550, 543, 524), (526, 545, 550, 525), (522, 541, 540, 521), (521, 540, 539, 520), (534, 554, 545, 526), (520, 539, 555, 519), (519, 555, 556, 518), (547, 541, 548, 542), (542, 548, 543, 549), (549, 543, 550, 544), (544, 550, 545, 551), (552, 540, 541, 547), (553, 539, 540, 552), (551, 545, 554, 546), (538, 555, 539, 553), (537, 556, 555, 538), (546, 554, 556, 537), (562, 559, 563), (563, 560, 564), (562, 563, 564), (565, 562, 564), (566, 565, 564), (566, 564, 561), (558, 566, 557), (557, 566, 561), (538, 558, 557, 537), (537, 557, 561, 546), (572, 574, 573), (574, 576, 575), (572, 576, 574), (571, 576, 572), (570, 576, 571), (570, 567, 576), (569, 568, 570), (568, 567, 570), (579, 605, 606, 578), (580, 603, 605, 579), (577, 587, 601, 586), (581, 602, 603, 580), (582, 597, 602, 581), (586, 601, 600, 585), (585, 600, 599, 584), (584, 599, 598, 583), (583, 598, 597, 582), (573, 583, 582, 572), (574, 584, 583, 573), (575, 585, 584, 574), (576, 586, 585, 575), (572, 582, 581, 571), (571, 581, 580, 570), (567, 577, 586, 576), (570, 580, 579, 569), (569, 579, 578, 568), (568, 578, 577, 567), (594, 613, 618, 593), (593, 618, 611, 592), (588, 626, 624, 604), (578, 606, 587, 577), (592, 597, 598, 593), (593, 598, 599, 594), (594, 599, 600, 595), (595, 600, 601, 596), (591, 602, 597, 592), (590, 603, 602, 591), (596, 601, 587, 604), (589, 605, 603, 590), (588, 606, 605, 589), (604, 587, 606, 588), (623, 636, 628, 608), (616, 631, 634, 621), (622, 635, 636, 623), (617, 632, 635, 622), (621, 634, 630, 614), (614, 630, 633, 619), (619, 633, 629, 612), (612, 629, 632, 617), (595, 620, 613, 594), (596, 615, 620, 595), (592, 611, 610, 591), (591, 610, 609, 590), (604, 624, 615, 596), (590, 609, 625, 589), (589, 625, 626, 588), (617, 611, 618, 612), (612, 618, 613, 619), (619, 613, 620, 614), (614, 620, 615, 621), (622, 610, 611, 617), (623, 609, 610, 622), (621, 615, 624, 616), (608, 625, 609, 623), (607, 626, 625, 608), (616, 624, 626, 607), (632, 629, 633), (633, 630, 634), (632, 633, 634), (635, 632, 634), (636, 635, 634), (636, 634, 631), (628, 636, 627), (627, 636, 631), (608, 628, 627, 607), (607, 627, 631, 616), (642, 644, 643), (644, 646, 645), (642, 646, 644), (641, 646, 642), (640, 646, 641), (640, 637, 646), (639, 638, 640), (638, 637, 640), (649, 675, 676, 648), (650, 673, 675, 649), (647, 657, 671, 656), (651, 672, 673, 650), (652, 667, 672, 651), (656, 671, 670, 655), (655, 670, 669, 654), (654, 669, 668, 653), (653, 668, 667, 652), (643, 653, 652, 642), (644, 654, 653, 643), (645, 655, 654, 644), (646, 656, 655, 645), (642, 652, 651, 641), (641, 651, 650, 640), (637, 647, 656, 646), (640, 650, 649, 639), (639, 649, 648, 638), (638, 648, 647, 637), (664, 683, 688, 663), (663, 688, 681, 662), (658, 696, 694, 674), (648, 676, 657, 647), (662, 667, 668, 663), (663, 668, 669, 664), (664, 669, 670, 665), (665, 670, 671, 666), (661, 672, 667, 662), (660, 673, 672, 661), (666, 671, 657, 674), (659, 675, 673, 660), (658, 676, 675, 659), (674, 657, 676, 658), (693, 706, 698, 678), (686, 701, 704, 691), (692, 705, 706, 693), (687, 702, 705, 692), (691, 704, 700, 684), (684, 700, 703, 689), (689, 703, 699, 682), (682, 699, 702, 687), (665, 690, 683, 664), (666, 685, 690, 665), (662, 681, 680, 661), (661, 680, 679, 660), (674, 694, 685, 666), (660, 679, 695, 659), (659, 695, 696, 658), (687, 681, 688, 682), (682, 688, 683, 689), (689, 683, 690, 684), (684, 690, 685, 691), (692, 680, 681, 687), (693, 679, 680, 692), (691, 685, 694, 686), (678, 695, 679, 693), (677, 696, 695, 678), (686, 694, 696, 677), (702, 699, 703), (703, 700, 704), (702, 703, 704), (705, 702, 704), (706, 705, 704), (706, 704, 701), (698, 706, 697), (697, 706, 701), (678, 698, 697, 677), (677, 697, 701, 686)])
me_path819.polygons.foreach_set('material_index', [0, 0, 0, 0, 0, 1, 1, 1, 1, 2, 2, 2, 2, 3, 3, 3, 3, 4, 4, 4, 4, 4, 4, 4, 4, 5, 5, 5, 5, 6, 6, 6, 6, 6, 6, 6, 6, 4, 4, 4, 6, 2, 6, 2, 4, 6, 2, 1, 4, 6, 1, 1, 4, 6, 4, 6, 1, 4, 6, 1, 4, 6, 1, 3, 5, 0, 3, 5, 0, 3, 0, 5, 5, 3, 3, 0, 5, 3, 0, 5, 3, 1, 6, 4, 1, 6, 4, 1, 6, 4, 6, 4, 1, 1, 6, 4, 1, 2, 6, 4, 2, 6, 2, 6, 4, 4, 4, 2, 0, 6, 2, 6, 4, 2, 0, 5, 3, 0, 5, 3, 0, 3, 5, 5, 0, 0, 4, 4, 3, 6, 3, 6, 3, 6, 3, 6, 3, 6, 3, 6, 2, 6, 2, 6, 2, 6, 2, 6, 2, 5, 2, 5, 1, 5, 1, 5, 1, 5, 1, 5, 1, 4, 2, 0, 6, 2, 6, 4, 2, 0, 5, 3, 0, 5, 3, 0, 0, 0, 0, 0, 0, 0, 0, 1, 1, 1, 1, 1, 1, 2, 2, 2, 2, 2, 2, 3, 3, 3, 3, 3, 3, 4, 4, 4, 4, 4, 4, 4, 4, 4, 4, 5, 5, 5, 5, 5, 5, 6, 6, 6, 6, 6, 6, 6, 6, 6, 6, 0, 4, 0, 4, 0, 4, 0, 4, 0, 4, 0, 4, 0, 4, 4, 3, 6, 3, 6, 3, 6, 3, 6, 3, 6, 3, 6, 2, 6, 2, 6, 2, 6, 2, 6, 2, 5, 4, 0, 4, 0, 4, 0, 4, 0, 4, 0, 4, 0, 4, 1, 0, 0, 0, 0, 0, 0, 0, 1, 1, 1, 1, 1, 1, 2, 2, 2, 2, 2, 2, 3, 3, 3, 3, 3, 3, 4, 4, 4, 4, 4, 4, 4, 4, 4, 4, 5, 5, 5, 5, 5, 5, 6, 6, 6, 6, 6, 6, 6, 6, 6, 6, 0, 0, 0, 0, 0, 1, 1, 1, 1, 2, 2, 2, 2, 3, 3, 3, 3, 4, 4, 4, 4, 4, 4, 4, 4, 5, 5, 5, 5, 6, 6, 6, 6, 6, 6, 6, 6, 4, 1, 4, 1, 5, 1, 5, 1, 5, 1, 5, 1, 5, 2, 4, 4, 4, 4, 4, 4, 4, 4, 4, 4, 4, 4, 4, 4, 4, 4, 4, 4, 4, 4, 4, 4, 4, 4, 4, 4, 4, 4, 4, 4, 4, 4, 4, 4, 4, 4, 4, 4, 4, 4, 4, 4, 4, 4, 4, 4, 4, 4, 4, 4, 4, 4, 4, 4, 4, 4, 4, 4, 4, 4, 4, 4, 4, 4, 4, 4, 4, 4, 4, 4, 4, 4, 4, 4, 4, 4, 4, 4, 4, 4, 4, 4, 4, 4, 4, 4, 4, 4, 4, 4, 4, 4, 4, 4, 4, 4, 4, 4, 4, 4, 4, 4, 4, 4, 4, 4, 4, 4, 4, 4, 4, 4, 4, 4, 4, 4, 4, 4, 4, 4, 4, 4, 4, 4, 4, 4, 4, 4, 4, 4, 4, 4, 4, 4, 4, 4, 4, 4, 4, 4, 4, 4, 4, 4, 4, 4, 4, 4, 4, 4, 4, 4, 4, 4, 4, 4, 4, 4, 4, 4, 4, 4, 4, 4, 4, 4, 4, 4, 4, 4, 4, 4, 4, 4, 4, 4, 4, 4, 4, 4, 4, 4, 4, 4, 4, 4, 4, 4, 4, 4, 4, 4, 4, 4, 4, 4, 4, 4, 4, 4, 4, 4, 4, 4, 4, 4, 4, 4, 4, 4, 4, 4, 4, 4, 4, 4, 4, 4, 4, 4, 4, 4, 4, 4, 4, 4, 4, 4, 4, 4, 4, 4, 4, 4, 4, 4, 4, 4, 4, 4, 4, 4, 4, 4, 4, 4, 4, 4, 4, 4, 4, 4, 4, 4, 4, 4, 4, 4, 4, 4, 4, 4, 4, 4, 4, 4, 4, 4, 4, 4, 4, 4, 4, 4, 4, 4, 4, 4, 4, 4, 4, 4, 4, 4, 4, 4, 4, 4, 4, 4, 4, 4, 4, 4, 4, 4, 4, 4, 4, 4, 4, 4, 4, 4, 4, 4, 4, 4, 4, 4, 4, 4, 4, 4, 4, 4, 4, 4, 4, 4, 4, 4, 4, 4, 4, 4, 4, 4, 4, 4, 4, 4, 4, 4, 4, 4, 4, 4, 4, 4, 4, 4, 4, 4, 4, 4, 4, 4, 4, 4, 4, 4, 4, 4, 4, 4, 4, 4, 4, 4, 4, 4, 4, 4, 4, 4, 4, 4, 4, 4, 4, 4, 4, 4, 4, 4, 4, 4, 4, 4])
_uv = me_path819.uv_layers.new(name='UVMap')
_uv.uv.foreach_set('vector', [0.0, 0.0, 0.3333, 0.0, 0.1667, 0.0, 0.0, 0.0, 0.5, 0.0, 0.3333, 0.0, 1.0, 0.0, 0.5, 0.0, 0.0, 0.0, 1.0, 0.0, 0.6667, 0.0, 0.5, 0.0, 0.8333, 0.0, 0.6667, 0.0, 1.0, 0.0, 0.6, 0.0, 1.0, 0.0, 0.8, 0.0, 0.4, 0.0, 1.0, 0.0, 0.6, 0.0, 0.4, 0.0, 0.0, 0.0, 1.0, 0.0, 0.2, 0.0, 0.0, 0.0, 0.4, 0.0, 0.6, 0.0, 1.0, 0.0, 0.8, 0.0, 0.4, 0.0, 1.0, 0.0, 0.6, 0.0, 0.4, 0.0, 0.0, 0.0, 1.0, 0.0, 0.2, 0.0, 0.0, 0.0, 0.4, 0.0, 0.6, 0.0, 1.0, 0.0, 0.8, 0.0, 0.4, 0.0, 1.0, 0.0, 0.6, 0.0, 0.4, 0.0, 0.0, 0.0, 1.0, 0.0, 0.2, 0.0, 0.0, 0.0, 0.4, 0.0, 0.5556, 0.0, 0.7778, 0.0, 0.6667, 0.0, 0.7778, 0.0, 1.0, 0.0, 0.8889, 0.0, 0.5556, 0.0, 1.0, 0.0, 0.7778, 0.0, 0.4444, 0.0, 1.0, 0.0, 0.5556, 0.0, 0.3333, 0.0, 1.0, 0.0, 0.4444, 0.0, 0.3333, 0.0, 0.0, 0.0, 1.0, 0.0, 0.2222, 0.0, 0.1111, 0.0, 0.3333, 0.0, 0.1111, 0.0, 0.0, 0.0, 0.3333, 0.0, 0.2, 0.0, 0.6, 0.0, 0.4, 0.0, 0.2, 0.0, 0.8, 0.0, 0.6, 0.0, 0.0, 0.0, 0.8, 0.0, 0.2, 0.0, 0.0, 0.0, 1.0, 0.0, 0.8, 0.0, 0.4444, 0.0, 0.6667, 0.0, 0.5556, 0.0, 0.2222, 0.0, 0.4444, 0.0, 0.3333, 0.0, 0.2222, 0.0, 0.6667, 0.0, 0.4444, 0.0, 1.0, 0.0, 0.1111, 0.0, 0.0, 0.0, 0.2222, 0.0, 0.7778, 0.0, 0.6667, 0.0, 0.8889, 0.0, 0.1111, 0.0, 1.0, 0.0, 0.8889, 0.0, 0.2222, 0.0, 0.1111, 0.0, 0.8889, 0.0, 0.7778, 0.0, 0.2222, 0.0, 0.2222, 0.0, 0.2222, 0.0, 0.1111, 0.0, 0.1111, 0.0, 0.3333, 0.0, 0.3333, 0.0, 0.2222, 0.0, 0.2222, 0.0, 0.0, 0.0, 0.0, 0.0, 1.0, 0.0, 1.0, 0.0, 1.0, 0.0, 1.0, 0.0, 0.8889, 0.0, 0.8889, 0.0, 0.6, 0.0, 0.6, 0.0, 0.4, 0.0, 0.4, 0.0, 0.7778, 0.0, 0.7778, 0.0, 0.6667, 0.0, 0.6667, 0.0, 1.0, 0.0, 1.0, 0.0, 0.8, 0.0, 0.8, 0.0, 0.4444, 0.0, 0.4444, 0.0, 0.3333, 0.0, 0.3333, 0.0, 0.1111, 0.0, 0.1111, 0.0, 0.0, 0.0, 0.0, 0.0, 0.8, 0.0, 0.8, 0.0, 0.6, 0.0, 0.6, 0.0, 0.2, 0.0, 0.2, 0.0, 0.0, 0.0, 0.0, 0.0, 0.5556, 0.0, 0.5556, 0.0, 0.4444, 0.0, 0.4444, 0.0, 0.0, 0.0, 0.0, 0.0, 1.0, 0.0, 1.0, 0.0, 0.4, 0.0, 0.4, 0.0, 0.2, 0.0, 0.2, 0.0, 0.0, 0.0, 0.0, 0.0, 1.0, 0.0, 1.0, 0.0, 1.0, 0.0, 1.0, 0.0, 0.8889, 0.0, 0.8889, 0.0, 0.4444, 0.0, 0.4444, 0.0, 0.3333, 0.0, 0.3333, 0.0, 0.8889, 0.0, 0.8889, 0.0, 0.7778, 0.0, 0.7778, 0.0, 0.3333, 0.0, 0.3333, 0.0, 0.2222, 0.0, 0.2222, 0.0, 0.6, 0.0, 0.6, 0.0, 0.4, 0.0, 0.4, 0.0, 0.7778, 0.0, 0.7778, 0.0, 0.6667, 0.0, 0.6667, 0.0, 0.6667, 0.0, 0.6667, 0.0, 0.5556, 0.0, 0.5556, 0.0, 1.0, 0.0, 1.0, 0.0, 0.8, 0.0, 0.8, 0.0, 0.6667, 0.0, 0.6667, 0.0, 0.5556, 0.0, 0.5556, 0.0, 0.5556, 0.0, 0.5556, 0.0, 0.4444, 0.0, 0.4444, 0.0, 0.8, 0.0, 0.8, 0.0, 0.6, 0.0, 0.6, 0.0, 0.2, 0.0, 0.2, 0.0, 0.0, 0.0, 0.0, 0.0, 1.0, 0.0, 1.0, 0.0, 0.8, 0.0, 0.8, 0.0, 0.8333, 0.0, 0.8333, 0.0, 0.6667, 0.0, 0.6667, 0.0, 0.4, 0.0, 0.4, 0.0, 0.2, 0.0, 0.2, 0.0, 0.0, 0.0, 0.0, 0.0, 1.0, 0.0, 1.0, 0.0, 1.0, 0.0, 1.0, 0.0, 0.8333, 0.0, 0.8333, 0.0, 0.0, 0.0, 0.0, 0.0, 1.0, 0.0, 1.0, 0.0, 0.6667, 0.0, 0.6667, 0.0, 0.5, 0.0, 0.5, 0.0, 0.2, 0.0, 0.2, 0.0, 0.0, 0.0, 0.0, 0.0, 0.8, 0.0, 0.8, 0.0, 0.6, 0.0, 0.6, 0.0, 0.6, 0.0, 0.6, 0.0, 0.4, 0.0, 0.4, 0.0, 0.0, 0.0, 0.0, 0.0, 1.0, 0.0, 1.0, 0.0, 1.0, 0.0, 1.0, 0.0, 0.8333, 0.0, 0.8333, 0.0, 0.0, 0.0, 0.0, 0.0, 1.0, 0.0, 1.0, 0.0, 0.4, 0.0, 0.4, 0.0, 0.2, 0.0, 0.2, 0.0, 0.8333, 0.0, 0.8333, 0.0, 0.6667, 0.0, 0.6667, 0.0, 1.0, 0.0, 1.0, 0.0, 0.8, 0.0, 0.8, 0.0, 0.2, 0.0, 0.2, 0.0, 0.0, 0.0, 0.0, 0.0, 0.8, 0.0, 0.8, 0.0, 0.6, 0.0, 0.6, 0.0, 0.5556, 0.0, 0.5556, 0.0, 0.4444, 0.0, 0.4444, 0.0, 0.6667, 0.0, 0.6667, 0.0, 0.5556, 0.0, 0.5556, 0.0, 1.0, 0.0, 1.0, 0.0, 0.8, 0.0, 0.8, 0.0, 0.6667, 0.0, 0.6667, 0.0, 0.5556, 0.0, 0.5556, 0.0, 0.7778, 0.0, 0.7778, 0.0, 0.6667, 0.0, 0.6667, 0.0, 0.6, 0.0, 0.6, 0.0, 0.4, 0.0, 0.4, 0.0, 0.3333, 0.0, 0.3333, 0.0, 0.2222, 0.0, 0.2222, 0.0, 0.8889, 0.0, 0.8889, 0.0, 0.7778, 0.0, 0.7778, 0.0, 0.4444, 0.0, 0.4444, 0.0, 0.3333, 0.0, 0.3333, 0.0, 1.0, 0.0, 1.0, 0.0, 0.8889, 0.0, 0.8889, 0.0, 0.0, 0.0, 0.0, 0.0, 1.0, 0.0, 1.0, 0.0, 0.4, 0.0, 0.4, 0.0, 0.2, 0.0, 0.2, 0.0, 0.0, 0.0, 0.0, 0.0, 1.0, 0.0, 1.0, 0.0, 0.5556, 0.0, 0.5556, 0.0, 0.4444, 0.0, 0.4444, 0.0, 0.2, 0.0, 0.2, 0.0, 0.0, 0.0, 0.0, 0.0, 0.8, 0.0, 0.8, 0.0, 0.6, 0.0, 0.6, 0.0, 0.1111, 0.0, 0.1111, 0.0, 0.0, 0.0, 0.0, 0.0, 0.4444, 0.0, 0.4444, 0.0, 0.3333, 0.0, 0.3333, 0.0, 1.0, 0.0, 1.0, 0.0, 0.8, 0.0, 0.8, 0.0, 0.7778, 0.0, 0.7778, 0.0, 0.6667, 0.0, 0.6667, 0.0, 0.6, 0.0, 0.6, 0.0, 0.4, 0.0, 0.4, 0.0, 1.0, 0.0, 1.0, 0.0, 0.8889, 0.0, 0.8889, 0.0, 0.0, 0.0, 0.0, 0.0, 1.0, 0.0, 1.0, 0.0, 0.3333, 0.0, 0.3333, 0.0, 0.2222, 0.0, 0.2222, 0.0, 0.2222, 0.0, 0.2222, 0.0, 0.1111, 0.0, 0.1111, 0.0, 0.0, 0.0, 0.0, 0.0, 1.0, 0.0, 1.0, 0.0, 0.1667, 0.0, 0.1667, 0.0, 0.0, 0.0, 0.0, 0.0, 0.2222, 0.0, 0.2222, 0.0, 0.1111, 0.0, 0.1111, 0.0, 0.4, 0.0, 0.4, 0.0, 0.2, 0.0, 0.2, 0.0, 0.8889, 0.0, 0.8889, 0.0, 0.7778, 0.0, 0.7778, 0.0, 0.1111, 0.0, 0.1111, 0.0, 0.0, 0.0, 0.0, 0.0, 0.2, 0.0, 0.2, 0.0, 0.0, 0.0, 0.0, 0.0, 0.3333, 0.0, 0.3333, 0.0, 0.1667, 0.0, 0.1667, 0.0, 0.4, 0.0, 0.4, 0.0, 0.2, 0.0, 0.2, 0.0, 0.8, 0.0, 0.8, 0.0, 0.6, 0.0, 0.6, 0.0, 0.5, 0.0, 0.5, 0.0, 0.3333, 0.0, 0.3333, 0.0, 0.6, 0.0, 0.6, 0.0, 0.4, 0.0, 0.4, 0.0, 1.0, 0.0, 1.0, 0.0, 0.8, 0.0, 0.8, 0.0, 0.0, 0.0, 0.0, 0.0, 1.0, 0.0, 1.0, 0.0, 0.6, 0.0, 0.6, 0.0, 0.4, 0.0, 0.4, 0.0, 0.8, 0.0, 0.8, 0.0, 0.6, 0.0, 0.6, 0.0, 0.2, 0.0, 0.2, 0.0, 0.0, 0.0, 0.0, 0.0, 0.6667, 0.0, 0.6667, 0.0, 0.5, 0.0, 0.5, 0.0, 0.1406, 0.0, 0.1406, 0.0, -0.145, 0.0, -0.145, 0.0, 0.8458, 0.0, 0.8458, 0.0, 0.6667, 0.0, 0.6667, 0.0, 0.6667, 0.0, 0.6667, 0.0, 0.7143, 0.0, 0.7143, 0.0, 0.2, 0.0, 0.2, 0.0, 0.08763, 0.0, 0.08763, 0.0, 0.7435, 0.0, 0.7435, 0.0, 0.6416, 0.0, 0.6416, 0.0, 0.3124, 0.0, 0.3124, 0.0, 0.2, 0.0, 0.2, 0.0, 0.4135, 0.0, 0.4135, 0.0, 0.2871, 0.0, 0.2871, 0.0, 0.08763, 0.0, 0.08763, 0.0, 0.8685, 0.0, 0.8685, 0.0, 0.7079, 0.0, 0.7079, 0.0, 0.7435, 0.0, 0.7435, 0.0, 0.6438, 0.0, 0.6438, 0.0, 0.3124, 0.0, 0.3124, 0.0, 0.6416, 0.0, 0.6416, 0.0, 0.5846, 0.0, 0.5846, 0.0, 0.8685, 0.0, 0.8685, 0.0, 0.8, 0.0, 0.8, 0.0, 0.2871, 0.0, 0.2871, 0.0, 0.4409, 0.0, 0.4409, 0.0, 0.8, 0.0, 0.8, 0.0, 0.6438, 0.0, 0.6438, 0.0, 0.4409, 0.0, 0.4409, 0.0, 0.7079, 0.0, 0.7079, 0.0, 0.2, 0.0, 0.2, 0.0, 0.08763, 0.0, 0.08763, 0.0, 0.4635, 0.0, 0.4635, 0.0, 0.3555, 0.0, 0.3555, 0.0, 0.3124, 0.0, 0.3124, 0.0, 0.2, 0.0, 0.2, 0.0, 0.3555, 0.0, 0.3555, 0.0, 0.4135, 0.0, 0.4135, 0.0, 0.08763, 0.0, 0.08763, 0.0, 0.8685, 0.0, 0.8685, 0.0, 0.5846, 0.0, 0.5846, 0.0, 0.5402, 0.0, 0.5402, 0.0, 0.6438, 0.0, 0.6438, 0.0, 0.3124, 0.0, 0.3124, 0.0, 0.5402, 0.0, 0.5402, 0.0, 0.4635, 0.0, 0.4635, 0.0, 0.8685, 0.0, 0.8685, 0.0, 0.8, 0.0, 0.8, 0.0, 0.4741, 0.0, 0.4741, 0.0, 0.3618, 0.0, 0.3618, 0.0, 0.8, 0.0, 0.8, 0.0, 0.6438, 0.0, 0.6438, 0.0, -0.08773, 0.0, -0.08773, 0.0, 0.4741, 0.0, 0.4741, 0.0, 0.2, 0.0, 0.2, 0.0, 0.08763, 0.0, 0.08763, 0.0, 0.3315, 0.0, 0.3315, 0.0, -0.08773, 0.0, -0.08773, 0.0, 0.3124, 0.0, 0.3124, 0.0, 0.2, 0.0, 0.2, 0.0, 0.3618, 0.0, 0.3618, 0.0, 0.5562, 0.0, 0.5562, 0.0, 0.08763, 0.0, 0.08763, 0.0, 0.8685, 0.0, 0.8685, 0.0, 0.5562, 0.0, 0.5562, 0.0, 0.4, 0.0, 0.4, 0.0, 0.6438, 0.0, 0.6438, 0.0, 0.3124, 0.0, 0.3124, 0.0, 0.4, 0.0, 0.4, 0.0, 0.3315, 0.0, 0.3315, 0.0, 0.8685, 0.0, 0.8685, 0.0, 0.8, 0.0, 0.8, 0.0, 0.5354, 0.0, 0.5354, 0.0, 0.4923, 0.0, 0.4923, 0.0, 0.0, 0.0, 0.0, 0.0, 1.0, 0.0, 1.0, 0.0, 0.1667, 0.0, 0.1667, 0.0, 0.0, 0.0, 0.0, 0.0, 0.2222, 0.0, 0.2222, 0.0, 0.1111, 0.0, 0.1111, 0.0, 0.4, 0.0, 0.4, 0.0, 0.2, 0.0, 0.2, 0.0, 0.8889, 0.0, 0.8889, 0.0, 0.7778, 0.0, 0.7778, 0.0, 0.1111, 0.0, 0.1111, 0.0, 0.0, 0.0, 0.0, 0.0, 0.2, 0.0, 0.2, 0.0, 0.0, 0.0, 0.0, 0.0, 0.3333, 0.0, 0.3333, 0.0, 0.1667, 0.0, 0.1667, 0.0, 0.4, 0.0, 0.4, 0.0, 0.2, 0.0, 0.2, 0.0, 0.8, 0.0, 0.8, 0.0, 0.6, 0.0, 0.6, 0.0, 0.5, 0.0, 0.5, 0.0, 0.3333, 0.0, 0.3333, 0.0, 0.6, 0.0, 0.6, 0.0, 0.4, 0.0, 0.4, 0.0, 1.0, 0.0, 1.0, 0.0, 0.8, 0.0, 0.8, 0.0, 0.0, 0.0, 0.0, 0.0, 1.0, 0.0, 1.0, 0.0, -0.145, 0.0, 0.0, 0.0, 0.1667, 0.0, 0.1406, 0.0, 0.1406, 0.0, 0.1667, 0.0, 0.3333, 0.0, 0.3336, 0.0, 0.3336, 0.0, 0.3333, 0.0, 0.5, 0.0, 0.5654, 0.0, 0.9673, 0.0, 1.0, 0.0, 0.0, 0.0, -0.145, 0.0, 0.5654, 0.0, 0.5, 0.0, 0.6667, 0.0, 0.7557, 0.0, 0.8708, 0.0, 0.8333, 0.0, 1.0, 0.0, 0.9673, 0.0, 0.7557, 0.0, 0.6667, 0.0, 0.8333, 0.0, 0.8708, 0.0, 0.6438, 0.0, 0.6, 0.0, 0.8, 0.0, 0.8, 0.0, 0.8, 0.0, 0.8, 0.0, 1.0, 0.0, 0.8685, 0.0, 0.3124, 0.0, 0.4, 0.0, 0.6, 0.0, 0.6438, 0.0, 0.8685, 0.0, 1.0, 0.0, 0.0, 0.0, 0.08763, 0.0, 0.2, 0.0, 0.2, 0.0, 0.4, 0.0, 0.3124, 0.0, 0.08763, 0.0, 0.0, 0.0, 0.2, 0.0, 0.2, 0.0, 0.6438, 0.0, 0.6, 0.0, 0.8, 0.0, 0.8, 0.0, 0.8, 0.0, 0.8, 0.0, 1.0, 0.0, 0.8685, 0.0, 0.3124, 0.0, 0.4, 0.0, 0.6, 0.0, 0.6438, 0.0, 0.8685, 0.0, 1.0, 0.0, 0.0, 0.0, 0.08763, 0.0, 0.2, 0.0, 0.2, 0.0, 0.4, 0.0, 0.3124, 0.0, 0.08763, 0.0, 0.0, 0.0, 0.2, 0.0, 0.2, 0.0, 0.6438, 0.0, 0.6, 0.0, 0.8, 0.0, 0.8, 0.0, 0.8, 0.0, 0.8, 0.0, 1.0, 0.0, 0.8685, 0.0, 0.3124, 0.0, 0.4, 0.0, 0.6, 0.0, 0.6438, 0.0, 0.8685, 0.0, 1.0, 0.0, 0.0, 0.0, 0.08763, 0.0, 0.2, 0.0, 0.2, 0.0, 0.4, 0.0, 0.3124, 0.0, 0.08763, 0.0, 0.0, 0.0, 0.2, 0.0, 0.2, 0.0, 0.7143, 0.0, 0.5556, 0.0, 0.6667, 0.0, 0.6667, 0.0, 0.6667, 0.0, 0.6667, 0.0, 0.7778, 0.0, 0.8458, 0.0, 0.8458, 0.0, 0.7778, 0.0, 0.8889, 0.0, 0.8889, 0.0, 0.8889, 0.0, 0.8889, 0.0, 1.0, 0.0, 0.9519, 0.0, 0.6712, 0.0, 0.4444, 0.0, 0.5556, 0.0, 0.7143, 0.0, 0.2653, 0.0, 0.3333, 0.0, 0.4444, 0.0, 0.6712, 0.0, 0.9519, 0.0, 1.0, 0.0, 0.0, 0.0, 0.4923, 0.0, 0.2222, 0.0, 0.2222, 0.0, 0.3333, 0.0, 0.2653, 0.0, 0.5354, 0.0, 0.1111, 0.0, 0.2222, 0.0, 0.2222, 0.0, 0.4923, 0.0, 0.0, 0.0, 0.1111, 0.0, 0.5354, 0.0, 0.3315, 0.0, 0.2, 0.0, 0.4, 0.0, 0.4, 0.0, 0.4, 0.0, 0.4, 0.0, 0.6, 0.0, 0.5562, 0.0, 0.5562, 0.0, 0.6, 0.0, 0.8, 0.0, 0.3618, 0.0, -0.08773, 0.0, 0.0, 0.0, 0.2, 0.0, 0.3315, 0.0, 0.4741, 0.0, 1.0, 0.0, 0.0, 0.0, -0.08773, 0.0, 0.3618, 0.0, 0.8, 0.0, 1.0, 0.0, 0.4741, 0.0, 0.4635, 0.0, 0.4444, 0.0, 0.5556, 0.0, 0.5402, 0.0, 0.5402, 0.0, 0.5556, 0.0, 0.6667, 0.0, 0.5846, 0.0, 0.4135, 0.0, 0.2222, 0.0, 0.3333, 0.0, 0.3555, 0.0, 0.3555, 0.0, 0.3333, 0.0, 0.4444, 0.0, 0.4635, 0.0, 0.7079, 0.0, 1.0, 0.0, 0.0, 0.0, 0.4409, 0.0, 0.4409, 0.0, 0.0, 0.0, 0.1111, 0.0, 0.2871, 0.0, 0.5846, 0.0, 0.6667, 0.0, 0.7778, 0.0, 0.6416, 0.0, 0.7435, 0.0, 0.8889, 0.0, 1.0, 0.0, 0.7079, 0.0, 0.2871, 0.0, 0.1111, 0.0, 0.2222, 0.0, 0.4135, 0.0, 0.6416, 0.0, 0.7778, 0.0, 0.8889, 0.0, 0.7435, 0.0, 0.8808, 0.0, 0.8808, 0.0, 0.7795, 0.0, 0.7795, 0.0, 0.3731, 0.0, 0.3731, 0.0, 0.3481, 0.0, 0.3481, 0.0, 0.9586, 0.0, 0.9586, 0.0, 0.8808, 0.0, 0.8808, 0.0, 0.6236, 0.0, 0.6236, 0.0, 0.9462, 0.0, 0.9462, 0.0, 0.7795, 0.0, 0.7795, 0.0, 0.5588, 0.0, 0.5588, 0.0, 0.7317, 0.0, 0.7317, 0.0, 0.3731, 0.0, 0.3731, 0.0, -0.2034, 0.0, -0.2034, 0.0, 0.9586, 0.0, 0.9586, 0.0, 0.7566, 0.0, 0.7566, 0.0, 0.7317, 0.0, 0.7317, 0.0, 0.5588, 0.0, 0.5588, 0.0, 0.3531, 0.0, 0.3531, 0.0, 0.9462, 0.0, 0.9462, 0.0, 0.8959, 0.0, 0.8959, 0.0, 0.3531, 0.0, 0.3531, 0.0, 0.1085, 0.0, 0.1085, 0.0, 0.8959, 0.0, 0.8959, 0.0, 0.871, 0.0, 0.871, 0.0, 0.1085, 0.0, 0.1085, 0.0, -0.2034, 0.0, -0.2034, 0.0, 0.871, 0.0, 0.871, 0.0, 0.7468, 0.0, 0.7468, 0.0, 0.7468, 0.0, 0.7468, 0.0, 0.7566, 0.0, 0.7566, 0.0, 0.2, 0.0, 0.2, 0.0, 0.111, 0.0, 0.111, 0.0, 0.7048, 0.0, 0.7048, 0.0, 0.6053, 0.0, 0.6053, 0.0, 0.289, 0.0, 0.289, 0.0, 0.2, 0.0, 0.2, 0.0, 0.4645, 0.0, 0.4645, 0.0, 0.334, 0.0, 0.334, 0.0, 0.111, 0.0, 0.111, 0.0, 0.8107, 0.0, 0.8107, 0.0, 0.6182, 0.0, 0.6182, 0.0, 0.7048, 0.0, 0.7048, 0.0, 0.6327, 0.0, 0.6327, 0.0, 0.289, 0.0, 0.289, 0.0, 0.6053, 0.0, 0.6053, 0.0, 0.5643, 0.0, 0.5643, 0.0, 0.8107, 0.0, 0.8107, 0.0, 0.7818, 0.0, 0.7818, 0.0, 0.334, 0.0, 0.334, 0.0, 0.5449, 0.0, 0.5449, 0.0, 0.7818, 0.0, 0.7818, 0.0, 0.6327, 0.0, 0.6327, 0.0, 0.5449, 0.0, 0.5449, 0.0, 0.6182, 0.0, 0.6182, 0.0, 0.2, 0.0, 0.2, 0.0, 0.111, 0.0, 0.111, 0.0, 0.4784, 0.0, 0.4784, 0.0, 0.3713, 0.0, 0.3713, 0.0, 0.289, 0.0, 0.289, 0.0, 0.2, 0.0, 0.2, 0.0, 0.3713, 0.0, 0.3713, 0.0, 0.4645, 0.0, 0.4645, 0.0, 0.111, 0.0, 0.111, 0.0, 0.8107, 0.0, 0.8107, 0.0, 0.5643, 0.0, 0.5643, 0.0, 0.5364, 0.0, 0.5364, 0.0, 0.6327, 0.0, 0.6327, 0.0, 0.289, 0.0, 0.289, 0.0, 0.5364, 0.0, 0.5364, 0.0, 0.4784, 0.0, 0.4784, 0.0, 0.8107, 0.0, 0.8107, 0.0, 0.7818, 0.0, 0.7818, 0.0, 0.3339, 0.0, 0.3339, 0.0, 0.2449, 0.0, 0.2449, 0.0, 0.8889, 0.0, 0.8889, 0.0, 0.8458, 0.0, 0.8458, 0.0, 0.3336, 0.0, 0.3336, 0.0, 0.1406, 0.0, 0.1406, 0.0, 0.9519, 0.0, 0.9519, 0.0, 0.8889, 0.0, 0.8889, 0.0, 0.5654, 0.0, 0.5654, 0.0, 0.3336, 0.0, 0.3336, 0.0, 0.7143, 0.0, 0.7143, 0.0, 0.6712, 0.0, 0.6712, 0.0, -0.145, 0.0, -0.145, 0.0, 0.9673, 0.0, 0.9673, 0.0, 0.6712, 0.0, 0.6712, 0.0, 0.2653, 0.0, 0.2653, 0.0, 0.7557, 0.0, 0.7557, 0.0, 0.5654, 0.0, 0.5654, 0.0, 0.4923, 0.0, 0.4923, 0.0, 0.9519, 0.0, 0.9519, 0.0, 0.9673, 0.0, 0.9673, 0.0, 0.8708, 0.0, 0.8708, 0.0, 0.2653, 0.0, 0.2653, 0.0, 0.2222, 0.0, 0.2222, 0.0, 0.8708, 0.0, 0.8708, 0.0, 0.7557, 0.0, 0.7557, 0.0, 0.2222, 0.0, 0.2222, 0.0, 0.5354, 0.0, 0.5354, 0.0, 0.8, 0.0, 0.8, 0.0, 0.6438, 0.0, 0.6438, 0.0, -0.2034, 0.0, -0.145, 0.0, 0.1406, 0.0, 0.1085, 0.0, 0.1085, 0.0, 0.1406, 0.0, 0.3336, 0.0, 0.3531, 0.0, 0.3531, 0.0, 0.3336, 0.0, 0.5654, 0.0, 0.5588, 0.0, 0.9586, 0.0, 0.9673, 0.0, -0.145, 0.0, -0.2034, 0.0, 0.5588, 0.0, 0.5654, 0.0, 0.7557, 0.0, 0.7795, 0.0, 0.8808, 0.0, 0.8708, 0.0, 0.9673, 0.0, 0.9586, 0.0, 0.7795, 0.0, 0.7557, 0.0, 0.8708, 0.0, 0.8808, 0.0, 0.6327, 0.0, 0.6438, 0.0, 0.8, 0.0, 0.7818, 0.0, 0.7818, 0.0, 0.8, 0.0, 0.8685, 0.0, 0.8107, 0.0, 0.289, 0.0, 0.3124, 0.0, 0.6438, 0.0, 0.6327, 0.0, 0.8107, 0.0, 0.8685, 0.0, 0.08763, 0.0, 0.111, 0.0, 0.2, 0.0, 0.2, 0.0, 0.3124, 0.0, 0.289, 0.0, 0.111, 0.0, 0.08763, 0.0, 0.2, 0.0, 0.2, 0.0, 0.6327, 0.0, 0.6438, 0.0, 0.8, 0.0, 0.7818, 0.0, 0.7818, 0.0, 0.8, 0.0, 0.8685, 0.0, 0.8107, 0.0, 0.289, 0.0, 0.3124, 0.0, 0.6438, 0.0, 0.6327, 0.0, 0.8107, 0.0, 0.8685, 0.0, 0.08763, 0.0, 0.111, 0.0, 0.2, 0.0, 0.2, 0.0, 0.3124, 0.0, 0.289, 0.0, 0.111, 0.0, 0.08763, 0.0, 0.2, 0.0, 0.2, 0.0, 0.6327, 0.0, 0.6438, 0.0, 0.8, 0.0, 0.7818, 0.0, 0.7818, 0.0, 0.8, 0.0, 0.8685, 0.0, 0.8107, 0.0, 0.289, 0.0, 0.3124, 0.0, 0.6438, 0.0, 0.6327, 0.0, 0.8107, 0.0, 0.8685, 0.0, 0.08763, 0.0, 0.111, 0.0, 0.2, 0.0, 0.2, 0.0, 0.3124, 0.0, 0.289, 0.0, 0.111, 0.0, 0.08763, 0.0, 0.2, 0.0, 0.2, 0.0, 0.7566, 0.0, 0.7143, 0.0, 0.6667, 0.0, 0.7468, 0.0, 0.7468, 0.0, 0.6667, 0.0, 0.8458, 0.0, 0.871, 0.0, 0.871, 0.0, 0.8458, 0.0, 0.8889, 0.0, 0.8959, 0.0, 0.8959, 0.0, 0.8889, 0.0, 0.9519, 0.0, 0.9462, 0.0, 0.7317, 0.0, 0.6712, 0.0, 0.7143, 0.0, 0.7566, 0.0, 0.3731, 0.0, 0.2653, 0.0, 0.6712, 0.0, 0.7317, 0.0, 0.9462, 0.0, 0.9519, 0.0, 0.4923, 0.0, 0.6236, 0.0, 0.3481, 0.0, 0.2222, 0.0, 0.2653, 0.0, 0.3731, 0.0, 0.6485, 0.0, 0.5354, 0.0, 0.2222, 0.0, 0.3481, 0.0, 0.6236, 0.0, 0.4923, 0.0, 0.5354, 0.0, 0.6485, 0.0, 0.3346, 0.0, 0.3315, 0.0, 0.4, 0.0, 0.4182, 0.0, 0.4182, 0.0, 0.4, 0.0, 0.5562, 0.0, 0.5126, 0.0, 0.5126, 0.0, 0.5562, 0.0, 0.3618, 0.0, 0.2449, 0.0, -0.1111, 0.0, -0.08773, 0.0, 0.3315, 0.0, 0.3346, 0.0, 0.3339, 0.0, 0.4741, 0.0, -0.08773, 0.0, -0.1111, 0.0, 0.2449, 0.0, 0.3618, 0.0, 0.4741, 0.0, 0.3339, 0.0, 0.4784, 0.0, 0.4635, 0.0, 0.5402, 0.0, 0.5364, 0.0, 0.5364, 0.0, 0.5402, 0.0, 0.5846, 0.0, 0.5643, 0.0, 0.4645, 0.0, 0.4135, 0.0, 0.3555, 0.0, 0.3713, 0.0, 0.3713, 0.0, 0.3555, 0.0, 0.4635, 0.0, 0.4784, 0.0, 0.6182, 0.0, 0.7079, 0.0, 0.4409, 0.0, 0.5449, 0.0, 0.5449, 0.0, 0.4409, 0.0, 0.2871, 0.0, 0.334, 0.0, 0.5643, 0.0, 0.5846, 0.0, 0.6416, 0.0, 0.6053, 0.0, 0.7048, 0.0, 0.7435, 0.0, 0.7079, 0.0, 0.6182, 0.0, 0.334, 0.0, 0.2871, 0.0, 0.4135, 0.0, 0.4645, 0.0, 0.6053, 0.0, 0.6416, 0.0, 0.7435, 0.0, 0.7048, 0.0, -0.2034, 0.0, 0.1085, 0.0, 0.3531, 0.0, 0.07465, 0.0, 0.3531, 0.0, 0.5588, 0.0, 0.9586, 0.0, -0.2034, 0.0, -0.09816, 0.0, 0.8983, 0.0, 0.5588, 0.0, 0.7795, 0.0, 0.8808, 0.0, 0.9586, 0.0, 0.7795, 0.0, 0.6327, 0.0, 0.7818, 0.0, 0.8107, 0.0, 0.289, 0.0, 0.6327, 0.0, 0.8107, 0.0, 0.289, 0.0, 0.8107, 0.0, 0.111, 0.0, 0.2, 0.0, 0.289, 0.0, 0.111, 0.0, 0.6327, 0.0, 0.7818, 0.0, 0.8107, 0.0, 0.289, 0.0, 0.6327, 0.0, 0.8107, 0.0, 0.289, 0.0, 0.8107, 0.0, 0.111, 0.0, 0.2, 0.0, 0.289, 0.0, 0.111, 0.0, 0.6327, 0.0, 0.7818, 0.0, 0.8107, 0.0, 0.289, 0.0, 0.6327, 0.0, 0.8107, 0.0, 0.289, 0.0, 0.8107, 0.0, 0.111, 0.0, 0.2, 0.0, 0.289, 0.0, 0.111, 0.0, 0.7566, 0.0, 0.7468, 0.0, 0.871, 0.0, 0.871, 0.0, 0.8959, 0.0, 0.9462, 0.0, 0.7279, 0.0, 0.7778, 0.0, 0.8277, 0.0, 0.7317, 0.0, 0.7566, 0.0, 0.8564, 0.0, 0.3731, 0.0, 0.7317, 0.0, 0.8564, 0.0, 0.7965, 0.0, 0.9462, 0.0, 0.6236, 0.0, 0.3481, 0.0, 0.3731, 0.0, 0.6485, 0.0, 0.6485, 0.0, 0.6984, 0.0, 0.6236, 0.0, 0.3346, 0.0, 0.4182, 0.0, 0.5126, 0.0, 0.3346, 0.0, 0.5126, 0.0, 0.2449, 0.0, -0.1111, 0.0, 0.3346, 0.0, 0.2449, 0.0, -0.1111, 0.0, 0.2449, 0.0, 0.3339, 0.0, 0.4784, 0.0, 0.5364, 0.0, 0.5643, 0.0, 0.4645, 0.0, 0.3713, 0.0, 0.4784, 0.0, 0.2611, 0.0, 0.4746, 0.0, 0.5875, 0.0, 0.6182, 0.0, 0.5449, 0.0, 0.334, 0.0, 0.3493, 0.0, 0.5643, 0.0, 0.6053, 0.0, 0.7048, 0.0, 0.6182, 0.0, 0.4514, 0.0, 0.6676, 0.0, 0.334, 0.0, 0.4645, 0.0, 0.7048, 0.0, 0.3938, 0.0, 0.6053, 0.0, 0.3481, 0.0, 0.3481, 0.0, 0.6485, 0.0, 0.6485, 0.0, 0.7818, 0.0, 0.7818, 0.0, 0.6327, 0.0, 0.6327, 0.0, 0.6485, 0.0, 0.6485, 0.0, 0.6236, 0.0, 0.6236, 0.0, 0.8107, 0.0, 0.8107, 0.0, 0.7818, 0.0, 0.7818, 0.0, 0.4182, 0.0, 0.4182, 0.0, 0.3346, 0.0, 0.3346, 0.0, 0.6327, 0.0, 0.6327, 0.0, 0.289, 0.0, 0.289, 0.0, 0.5126, 0.0, 0.5126, 0.0, 0.4182, 0.0, 0.4182, 0.0, 0.111, 0.0, 0.111, 0.0, 0.8107, 0.0, 0.8107, 0.0, 0.2449, 0.0, 0.2449, 0.0, 0.5126, 0.0, 0.5126, 0.0, 0.289, 0.0, 0.289, 0.0, 0.2, 0.0, 0.2, 0.0, 0.3346, 0.0, 0.3346, 0.0, -0.1111, 0.0, -0.1111, 0.0, 0.2, 0.0, 0.2, 0.0, 0.111, 0.0, 0.111, 0.0, -0.1111, 0.0, -0.1111, 0.0, 0.3339, 0.0, 0.3339, 0.0, 0.7818, 0.0, 0.7818, 0.0, 0.6327, 0.0, 0.6327, 0.0, 0.5556, 0.0, 0.7778, 0.0, 0.6667, 0.0, 0.7778, 0.0, 1.0, 0.0, 0.8889, 0.0, 0.5556, 0.0, 1.0, 0.0, 0.7778, 0.0, 0.4444, 0.0, 1.0, 0.0, 0.5556, 0.0, 0.3333, 0.0, 1.0, 0.0, 0.4444, 0.0, 0.3333, 0.0, 0.0, 0.0, 1.0, 0.0, 0.2222, 0.0, 0.1111, 0.0, 0.3333, 0.0, 0.1111, 0.0, 0.0, 0.0, 0.3333, 0.0, 0.2222, 0.0, 0.2222, 0.0, 0.1111, 0.0, 0.1111, 0.0, 0.3333, 0.0, 0.3333, 0.0, 0.2222, 0.0, 0.2222, 0.0, 0.0, 0.0, 0.0, 0.0, 1.0, 0.0, 1.0, 0.0, 0.4444, 0.0, 0.4444, 0.0, 0.3333, 0.0, 0.3333, 0.0, 0.5556, 0.0, 0.5556, 0.0, 0.4444, 0.0, 0.4444, 0.0, 1.0, 0.0, 1.0, 0.0, 0.8889, 0.0, 0.8889, 0.0, 0.8889, 0.0, 0.8889, 0.0, 0.7778, 0.0, 0.7778, 0.0, 0.7778, 0.0, 0.7778, 0.0, 0.6667, 0.0, 0.6667, 0.0, 0.6667, 0.0, 0.6667, 0.0, 0.5556, 0.0, 0.5556, 0.0, 0.6667, 0.0, 0.6667, 0.0, 0.5556, 0.0, 0.5556, 0.0, 0.7778, 0.0, 0.7778, 0.0, 0.6667, 0.0, 0.6667, 0.0, 0.8889, 0.0, 0.8889, 0.0, 0.7778, 0.0, 0.7778, 0.0, 1.0, 0.0, 1.0, 0.0, 0.8889, 0.0, 0.8889, 0.0, 0.5556, 0.0, 0.5556, 0.0, 0.4444, 0.0, 0.4444, 0.0, 0.4444, 0.0, 0.4444, 0.0, 0.3333, 0.0, 0.3333, 0.0, 0.0, 0.0, 0.0, 0.0, 1.0, 0.0, 1.0, 0.0, 0.3333, 0.0, 0.3333, 0.0, 0.2222, 0.0, 0.2222, 0.0, 0.2222, 0.0, 0.2222, 0.0, 0.1111, 0.0, 0.1111, 0.0, 0.1111, 0.0, 0.1111, 0.0, 0.0, 0.0, 0.0, 0.0, 0.8458, 0.0, 0.8458, 0.0, 0.6667, 0.0, 0.6667, 0.0, 0.6667, 0.0, 0.6667, 0.0, 0.7143, 0.0, 0.7143, 0.0, 0.5354, 0.0, 0.5354, 0.0, 0.4923, 0.0, 0.4923, 0.0, 0.1111, 0.0, 0.1111, 0.0, 0.0, 0.0, 0.0, 0.0, 0.7143, 0.0, 0.5556, 0.0, 0.6667, 0.0, 0.6667, 0.0, 0.6667, 0.0, 0.6667, 0.0, 0.7778, 0.0, 0.8458, 0.0, 0.8458, 0.0, 0.7778, 0.0, 0.8889, 0.0, 0.8889, 0.0, 0.8889, 0.0, 0.8889, 0.0, 1.0, 0.0, 0.9519, 0.0, 0.6712, 0.0, 0.4444, 0.0, 0.5556, 0.0, 0.7143, 0.0, 0.2653, 0.0, 0.3333, 0.0, 0.4444, 0.0, 0.6712, 0.0, 0.9519, 0.0, 1.0, 0.0, 0.0, 0.0, 0.4923, 0.0, 0.2222, 0.0, 0.2222, 0.0, 0.3333, 0.0, 0.2653, 0.0, 0.5354, 0.0, 0.1111, 0.0, 0.2222, 0.0, 0.2222, 0.0, 0.4923, 0.0, 0.0, 0.0, 0.1111, 0.0, 0.5354, 0.0, 0.3731, 0.0, 0.3731, 0.0, 0.3481, 0.0, 0.3481, 0.0, 0.6236, 0.0, 0.6236, 0.0, 0.9462, 0.0, 0.9462, 0.0, 0.7317, 0.0, 0.7317, 0.0, 0.3731, 0.0, 0.3731, 0.0, 0.7566, 0.0, 0.7566, 0.0, 0.7317, 0.0, 0.7317, 0.0, 0.9462, 0.0, 0.9462, 0.0, 0.8959, 0.0, 0.8959, 0.0, 0.8959, 0.0, 0.8959, 0.0, 0.871, 0.0, 0.871, 0.0, 0.871, 0.0, 0.871, 0.0, 0.7468, 0.0, 0.7468, 0.0, 0.7468, 0.0, 0.7468, 0.0, 0.7566, 0.0, 0.7566, 0.0, 0.8889, 0.0, 0.8889, 0.0, 0.8458, 0.0, 0.8458, 0.0, 0.9519, 0.0, 0.9519, 0.0, 0.8889, 0.0, 0.8889, 0.0, 0.7143, 0.0, 0.7143, 0.0, 0.6712, 0.0, 0.6712, 0.0, 0.6712, 0.0, 0.6712, 0.0, 0.2653, 0.0, 0.2653, 0.0, 0.4923, 0.0, 0.4923, 0.0, 0.9519, 0.0, 0.9519, 0.0, 0.2653, 0.0, 0.2653, 0.0, 0.2222, 0.0, 0.2222, 0.0, 0.2222, 0.0, 0.2222, 0.0, 0.5354, 0.0, 0.5354, 0.0, 0.7566, 0.0, 0.7143, 0.0, 0.6667, 0.0, 0.7468, 0.0, 0.7468, 0.0, 0.6667, 0.0, 0.8458, 0.0, 0.871, 0.0, 0.871, 0.0, 0.8458, 0.0, 0.8889, 0.0, 0.8959, 0.0, 0.8959, 0.0, 0.8889, 0.0, 0.9519, 0.0, 0.9462, 0.0, 0.7317, 0.0, 0.6712, 0.0, 0.7143, 0.0, 0.7566, 0.0, 0.3731, 0.0, 0.2653, 0.0, 0.6712, 0.0, 0.7317, 0.0, 0.9462, 0.0, 0.9519, 0.0, 0.4923, 0.0, 0.6236, 0.0, 0.3481, 0.0, 0.2222, 0.0, 0.2653, 0.0, 0.3731, 0.0, 0.6485, 0.0, 0.5354, 0.0, 0.2222, 0.0, 0.3481, 0.0, 0.6236, 0.0, 0.4923, 0.0, 0.5354, 0.0, 0.6485, 0.0, 0.7566, 0.0, 0.7468, 0.0, 0.871, 0.0, 0.871, 0.0, 0.8959, 0.0, 0.9462, 0.0, 0.7279, 0.0, 0.7778, 0.0, 0.8277, 0.0, 0.7317, 0.0, 0.7566, 0.0, 0.8564, 0.0, 0.3731, 0.0, 0.7317, 0.0, 0.8564, 0.0, 0.7965, 0.0, 0.9462, 0.0, 0.6236, 0.0, 0.3481, 0.0, 0.3731, 0.0, 0.6485, 0.0, 0.6485, 0.0, 0.6984, 0.0, 0.6236, 0.0, 0.3481, 0.0, 0.3481, 0.0, 0.6485, 0.0, 0.6485, 0.0, 0.6485, 0.0, 0.6485, 0.0, 0.6236, 0.0, 0.6236, 0.0, 0.5556, 0.0, 0.7778, 0.0, 0.6667, 0.0, 0.7778, 0.0, 1.0, 0.0, 0.8889, 0.0, 0.5556, 0.0, 1.0, 0.0, 0.7778, 0.0, 0.4444, 0.0, 1.0, 0.0, 0.5556, 0.0, 0.3333, 0.0, 1.0, 0.0, 0.4444, 0.0, 0.3333, 0.0, 0.0, 0.0, 1.0, 0.0, 0.2222, 0.0, 0.1111, 0.0, 0.3333, 0.0, 0.1111, 0.0, 0.0, 0.0, 0.3333, 0.0, 0.2222, 0.0, 0.2222, 0.0, 0.1111, 0.0, 0.1111, 0.0, 0.3333, 0.0, 0.3333, 0.0, 0.2222, 0.0, 0.2222, 0.0, 0.0, 0.0, 0.0, 0.0, 1.0, 0.0, 1.0, 0.0, 0.4444, 0.0, 0.4444, 0.0, 0.3333, 0.0, 0.3333, 0.0, 0.5556, 0.0, 0.5556, 0.0, 0.4444, 0.0, 0.4444, 0.0, 1.0, 0.0, 1.0, 0.0, 0.8889, 0.0, 0.8889, 0.0, 0.8889, 0.0, 0.8889, 0.0, 0.7778, 0.0, 0.7778, 0.0, 0.7778, 0.0, 0.7778, 0.0, 0.6667, 0.0, 0.6667, 0.0, 0.6667, 0.0, 0.6667, 0.0, 0.5556, 0.0, 0.5556, 0.0, 0.6667, 0.0, 0.6667, 0.0, 0.5556, 0.0, 0.5556, 0.0, 0.7778, 0.0, 0.7778, 0.0, 0.6667, 0.0, 0.6667, 0.0, 0.8889, 0.0, 0.8889, 0.0, 0.7778, 0.0, 0.7778, 0.0, 1.0, 0.0, 1.0, 0.0, 0.8889, 0.0, 0.8889, 0.0, 0.5556, 0.0, 0.5556, 0.0, 0.4444, 0.0, 0.4444, 0.0, 0.4444, 0.0, 0.4444, 0.0, 0.3333, 0.0, 0.3333, 0.0, 0.0, 0.0, 0.0, 0.0, 1.0, 0.0, 1.0, 0.0, 0.3333, 0.0, 0.3333, 0.0, 0.2222, 0.0, 0.2222, 0.0, 0.2222, 0.0, 0.2222, 0.0, 0.1111, 0.0, 0.1111, 0.0, 0.1111, 0.0, 0.1111, 0.0, 0.0, 0.0, 0.0, 0.0, 0.8458, 0.0, 0.8458, 0.0, 0.6667, 0.0, 0.6667, 0.0, 0.6667, 0.0, 0.6667, 0.0, 0.7143, 0.0, 0.7143, 0.0, 0.5354, 0.0, 0.5354, 0.0, 0.4923, 0.0, 0.4923, 0.0, 0.1111, 0.0, 0.1111, 0.0, 0.0, 0.0, 0.0, 0.0, 0.7143, 0.0, 0.5556, 0.0, 0.6667, 0.0, 0.6667, 0.0, 0.6667, 0.0, 0.6667, 0.0, 0.7778, 0.0, 0.8458, 0.0, 0.8458, 0.0, 0.7778, 0.0, 0.8889, 0.0, 0.8889, 0.0, 0.8889, 0.0, 0.8889, 0.0, 1.0, 0.0, 0.9519, 0.0, 0.6712, 0.0, 0.4444, 0.0, 0.5556, 0.0, 0.7143, 0.0, 0.2653, 0.0, 0.3333, 0.0, 0.4444, 0.0, 0.6712, 0.0, 0.9519, 0.0, 1.0, 0.0, 0.0, 0.0, 0.4923, 0.0, 0.2222, 0.0, 0.2222, 0.0, 0.3333, 0.0, 0.2653, 0.0, 0.5354, 0.0, 0.1111, 0.0, 0.2222, 0.0, 0.2222, 0.0, 0.4923, 0.0, 0.0, 0.0, 0.1111, 0.0, 0.5354, 0.0, 0.3731, 0.0, 0.3731, 0.0, 0.3481, 0.0, 0.3481, 0.0, 0.6236, 0.0, 0.6236, 0.0, 0.9462, 0.0, 0.9462, 0.0, 0.7317, 0.0, 0.7317, 0.0, 0.3731, 0.0, 0.3731, 0.0, 0.7566, 0.0, 0.7566, 0.0, 0.7317, 0.0, 0.7317, 0.0, 0.9462, 0.0, 0.9462, 0.0, 0.8959, 0.0, 0.8959, 0.0, 0.8959, 0.0, 0.8959, 0.0, 0.871, 0.0, 0.871, 0.0, 0.871, 0.0, 0.871, 0.0, 0.7468, 0.0, 0.7468, 0.0, 0.7468, 0.0, 0.7468, 0.0, 0.7566, 0.0, 0.7566, 0.0, 0.8889, 0.0, 0.8889, 0.0, 0.8458, 0.0, 0.8458, 0.0, 0.9519, 0.0, 0.9519, 0.0, 0.8889, 0.0, 0.8889, 0.0, 0.7143, 0.0, 0.7143, 0.0, 0.6712, 0.0, 0.6712, 0.0, 0.6712, 0.0, 0.6712, 0.0, 0.2653, 0.0, 0.2653, 0.0, 0.4923, 0.0, 0.4923, 0.0, 0.9519, 0.0, 0.9519, 0.0, 0.2653, 0.0, 0.2653, 0.0, 0.2222, 0.0, 0.2222, 0.0, 0.2222, 0.0, 0.2222, 0.0, 0.5354, 0.0, 0.5354, 0.0, 0.7566, 0.0, 0.7143, 0.0, 0.6667, 0.0, 0.7468, 0.0, 0.7468, 0.0, 0.6667, 0.0, 0.8458, 0.0, 0.871, 0.0, 0.871, 0.0, 0.8458, 0.0, 0.8889, 0.0, 0.8959, 0.0, 0.8959, 0.0, 0.8889, 0.0, 0.9519, 0.0, 0.9462, 0.0, 0.7317, 0.0, 0.6712, 0.0, 0.7143, 0.0, 0.7566, 0.0, 0.3731, 0.0, 0.2653, 0.0, 0.6712, 0.0, 0.7317, 0.0, 0.9462, 0.0, 0.9519, 0.0, 0.4923, 0.0, 0.6236, 0.0, 0.3481, 0.0, 0.2222, 0.0, 0.2653, 0.0, 0.3731, 0.0, 0.6485, 0.0, 0.5354, 0.0, 0.2222, 0.0, 0.3481, 0.0, 0.6236, 0.0, 0.4923, 0.0, 0.5354, 0.0, 0.6485, 0.0, 0.7566, 0.0, 0.7468, 0.0, 0.871, 0.0, 0.871, 0.0, 0.8959, 0.0, 0.9462, 0.0, 0.7279, 0.0, 0.7778, 0.0, 0.8277, 0.0, 0.7317, 0.0, 0.7566, 0.0, 0.8564, 0.0, 0.3731, 0.0, 0.7317, 0.0, 0.8564, 0.0, 0.7965, 0.0, 0.9462, 0.0, 0.6236, 0.0, 0.3481, 0.0, 0.3731, 0.0, 0.6485, 0.0, 0.6485, 0.0, 0.6984, 0.0, 0.6236, 0.0, 0.3481, 0.0, 0.3481, 0.0, 0.6485, 0.0, 0.6485, 0.0, 0.6485, 0.0, 0.6485, 0.0, 0.6236, 0.0, 0.6236, 0.0, 0.5556, 0.0, 0.7778, 0.0, 0.6667, 0.0, 0.7778, 0.0, 1.0, 0.0, 0.8889, 0.0, 0.5556, 0.0, 1.0, 0.0, 0.7778, 0.0, 0.4444, 0.0, 1.0, 0.0, 0.5556, 0.0, 0.3333, 0.0, 1.0, 0.0, 0.4444, 0.0, 0.3333, 0.0, 0.0, 0.0, 1.0, 0.0, 0.2222, 0.0, 0.1111, 0.0, 0.3333, 0.0, 0.1111, 0.0, 0.0, 0.0, 0.3333, 0.0, 0.2222, 0.0, 0.2222, 0.0, 0.1111, 0.0, 0.1111, 0.0, 0.3333, 0.0, 0.3333, 0.0, 0.2222, 0.0, 0.2222, 0.0, 0.0, 0.0, 0.0, 0.0, 1.0, 0.0, 1.0, 0.0, 0.4444, 0.0, 0.4444, 0.0, 0.3333, 0.0, 0.3333, 0.0, 0.5556, 0.0, 0.5556, 0.0, 0.4444, 0.0, 0.4444, 0.0, 1.0, 0.0, 1.0, 0.0, 0.8889, 0.0, 0.8889, 0.0, 0.8889, 0.0, 0.8889, 0.0, 0.7778, 0.0, 0.7778, 0.0, 0.7778, 0.0, 0.7778, 0.0, 0.6667, 0.0, 0.6667, 0.0, 0.6667, 0.0, 0.6667, 0.0, 0.5556, 0.0, 0.5556, 0.0, 0.6667, 0.0, 0.6667, 0.0, 0.5556, 0.0, 0.5556, 0.0, 0.7778, 0.0, 0.7778, 0.0, 0.6667, 0.0, 0.6667, 0.0, 0.8889, 0.0, 0.8889, 0.0, 0.7778, 0.0, 0.7778, 0.0, 1.0, 0.0, 1.0, 0.0, 0.8889, 0.0, 0.8889, 0.0, 0.5556, 0.0, 0.5556, 0.0, 0.4444, 0.0, 0.4444, 0.0, 0.4444, 0.0, 0.4444, 0.0, 0.3333, 0.0, 0.3333, 0.0, 0.0, 0.0, 0.0, 0.0, 1.0, 0.0, 1.0, 0.0, 0.3333, 0.0, 0.3333, 0.0, 0.2222, 0.0, 0.2222, 0.0, 0.2222, 0.0, 0.2222, 0.0, 0.1111, 0.0, 0.1111, 0.0, 0.1111, 0.0, 0.1111, 0.0, 0.0, 0.0, 0.0, 0.0, 0.8458, 0.0, 0.8458, 0.0, 0.6667, 0.0, 0.6667, 0.0, 0.6667, 0.0, 0.6667, 0.0, 0.7143, 0.0, 0.7143, 0.0, 0.5354, 0.0, 0.5354, 0.0, 0.4923, 0.0, 0.4923, 0.0, 0.1111, 0.0, 0.1111, 0.0, 0.0, 0.0, 0.0, 0.0, 0.7143, 0.0, 0.5556, 0.0, 0.6667, 0.0, 0.6667, 0.0, 0.6667, 0.0, 0.6667, 0.0, 0.7778, 0.0, 0.8458, 0.0, 0.8458, 0.0, 0.7778, 0.0, 0.8889, 0.0, 0.8889, 0.0, 0.8889, 0.0, 0.8889, 0.0, 1.0, 0.0, 0.9519, 0.0, 0.6712, 0.0, 0.4444, 0.0, 0.5556, 0.0, 0.7143, 0.0, 0.2653, 0.0, 0.3333, 0.0, 0.4444, 0.0, 0.6712, 0.0, 0.9519, 0.0, 1.0, 0.0, 0.0, 0.0, 0.4923, 0.0, 0.2222, 0.0, 0.2222, 0.0, 0.3333, 0.0, 0.2653, 0.0, 0.5354, 0.0, 0.1111, 0.0, 0.2222, 0.0, 0.2222, 0.0, 0.4923, 0.0, 0.0, 0.0, 0.1111, 0.0, 0.5354, 0.0, 0.3731, 0.0, 0.3731, 0.0, 0.3481, 0.0, 0.3481, 0.0, 0.6236, 0.0, 0.6236, 0.0, 0.9462, 0.0, 0.9462, 0.0, 0.7317, 0.0, 0.7317, 0.0, 0.3731, 0.0, 0.3731, 0.0, 0.7566, 0.0, 0.7566, 0.0, 0.7317, 0.0, 0.7317, 0.0, 0.9462, 0.0, 0.9462, 0.0, 0.8959, 0.0, 0.8959, 0.0, 0.8959, 0.0, 0.8959, 0.0, 0.871, 0.0, 0.871, 0.0, 0.871, 0.0, 0.871, 0.0, 0.7468, 0.0, 0.7468, 0.0, 0.7468, 0.0, 0.7468, 0.0, 0.7566, 0.0, 0.7566, 0.0, 0.8889, 0.0, 0.8889, 0.0, 0.8458, 0.0, 0.8458, 0.0, 0.9519, 0.0, 0.9519, 0.0, 0.8889, 0.0, 0.8889, 0.0, 0.7143, 0.0, 0.7143, 0.0, 0.6712, 0.0, 0.6712, 0.0, 0.6712, 0.0, 0.6712, 0.0, 0.2653, 0.0, 0.2653, 0.0, 0.4923, 0.0, 0.4923, 0.0, 0.9519, 0.0, 0.9519, 0.0, 0.2653, 0.0, 0.2653, 0.0, 0.2222, 0.0, 0.2222, 0.0, 0.2222, 0.0, 0.2222, 0.0, 0.5354, 0.0, 0.5354, 0.0, 0.7566, 0.0, 0.7143, 0.0, 0.6667, 0.0, 0.7468, 0.0, 0.7468, 0.0, 0.6667, 0.0, 0.8458, 0.0, 0.871, 0.0, 0.871, 0.0, 0.8458, 0.0, 0.8889, 0.0, 0.8959, 0.0, 0.8959, 0.0, 0.8889, 0.0, 0.9519, 0.0, 0.9462, 0.0, 0.7317, 0.0, 0.6712, 0.0, 0.7143, 0.0, 0.7566, 0.0, 0.3731, 0.0, 0.2653, 0.0, 0.6712, 0.0, 0.7317, 0.0, 0.9462, 0.0, 0.9519, 0.0, 0.4923, 0.0, 0.6236, 0.0, 0.3481, 0.0, 0.2222, 0.0, 0.2653, 0.0, 0.3731, 0.0, 0.6485, 0.0, 0.5354, 0.0, 0.2222, 0.0, 0.3481, 0.0, 0.6236, 0.0, 0.4923, 0.0, 0.5354, 0.0, 0.6485, 0.0, 0.7566, 0.0, 0.7468, 0.0, 0.871, 0.0, 0.871, 0.0, 0.8959, 0.0, 0.9462, 0.0, 0.7279, 0.0, 0.7778, 0.0, 0.8277, 0.0, 0.7317, 0.0, 0.7566, 0.0, 0.8564, 0.0, 0.3731, 0.0, 0.7317, 0.0, 0.8564, 0.0, 0.7965, 0.0, 0.9462, 0.0, 0.6236, 0.0, 0.3481, 0.0, 0.3731, 0.0, 0.6485, 0.0, 0.6485, 0.0, 0.6984, 0.0, 0.6236, 0.0, 0.3481, 0.0, 0.3481, 0.0, 0.6485, 0.0, 0.6485, 0.0, 0.6485, 0.0, 0.6485, 0.0, 0.6236, 0.0, 0.6236, 0.0, 0.5556, 0.0, 0.7778, 0.0, 0.6667, 0.0, 0.7778, 0.0, 1.0, 0.0, 0.8889, 0.0, 0.5556, 0.0, 1.0, 0.0, 0.7778, 0.0, 0.4444, 0.0, 1.0, 0.0, 0.5556, 0.0, 0.3333, 0.0, 1.0, 0.0, 0.4444, 0.0, 0.3333, 0.0, 0.0, 0.0, 1.0, 0.0, 0.2222, 0.0, 0.1111, 0.0, 0.3333, 0.0, 0.1111, 0.0, 0.0, 0.0, 0.3333, 0.0, 0.2222, 0.0, 0.2222, 0.0, 0.1111, 0.0, 0.1111, 0.0, 0.3333, 0.0, 0.3333, 0.0, 0.2222, 0.0, 0.2222, 0.0, 0.0, 0.0, 0.0, 0.0, 1.0, 0.0, 1.0, 0.0, 0.4444, 0.0, 0.4444, 0.0, 0.3333, 0.0, 0.3333, 0.0, 0.5556, 0.0, 0.5556, 0.0, 0.4444, 0.0, 0.4444, 0.0, 1.0, 0.0, 1.0, 0.0, 0.8889, 0.0, 0.8889, 0.0, 0.8889, 0.0, 0.8889, 0.0, 0.7778, 0.0, 0.7778, 0.0, 0.7778, 0.0, 0.7778, 0.0, 0.6667, 0.0, 0.6667, 0.0, 0.6667, 0.0, 0.6667, 0.0, 0.5556, 0.0, 0.5556, 0.0, 0.6667, 0.0, 0.6667, 0.0, 0.5556, 0.0, 0.5556, 0.0, 0.7778, 0.0, 0.7778, 0.0, 0.6667, 0.0, 0.6667, 0.0, 0.8889, 0.0, 0.8889, 0.0, 0.7778, 0.0, 0.7778, 0.0, 1.0, 0.0, 1.0, 0.0, 0.8889, 0.0, 0.8889, 0.0, 0.5556, 0.0, 0.5556, 0.0, 0.4444, 0.0, 0.4444, 0.0, 0.4444, 0.0, 0.4444, 0.0, 0.3333, 0.0, 0.3333, 0.0, 0.0, 0.0, 0.0, 0.0, 1.0, 0.0, 1.0, 0.0, 0.3333, 0.0, 0.3333, 0.0, 0.2222, 0.0, 0.2222, 0.0, 0.2222, 0.0, 0.2222, 0.0, 0.1111, 0.0, 0.1111, 0.0, 0.1111, 0.0, 0.1111, 0.0, 0.0, 0.0, 0.0, 0.0, 0.8458, 0.0, 0.8458, 0.0, 0.6667, 0.0, 0.6667, 0.0, 0.6667, 0.0, 0.6667, 0.0, 0.7143, 0.0, 0.7143, 0.0, 0.5354, 0.0, 0.5354, 0.0, 0.4923, 0.0, 0.4923, 0.0, 0.1111, 0.0, 0.1111, 0.0, 0.0, 0.0, 0.0, 0.0, 0.7143, 0.0, 0.5556, 0.0, 0.6667, 0.0, 0.6667, 0.0, 0.6667, 0.0, 0.6667, 0.0, 0.7778, 0.0, 0.8458, 0.0, 0.8458, 0.0, 0.7778, 0.0, 0.8889, 0.0, 0.8889, 0.0, 0.8889, 0.0, 0.8889, 0.0, 1.0, 0.0, 0.9519, 0.0, 0.6712, 0.0, 0.4444, 0.0, 0.5556, 0.0, 0.7143, 0.0, 0.2653, 0.0, 0.3333, 0.0, 0.4444, 0.0, 0.6712, 0.0, 0.9519, 0.0, 1.0, 0.0, 0.0, 0.0, 0.4923, 0.0, 0.2222, 0.0, 0.2222, 0.0, 0.3333, 0.0, 0.2653, 0.0, 0.5354, 0.0, 0.1111, 0.0, 0.2222, 0.0, 0.2222, 0.0, 0.4923, 0.0, 0.0, 0.0, 0.1111, 0.0, 0.5354, 0.0, 0.3731, 0.0, 0.3731, 0.0, 0.3481, 0.0, 0.3481, 0.0, 0.6236, 0.0, 0.6236, 0.0, 0.9462, 0.0, 0.9462, 0.0, 0.7317, 0.0, 0.7317, 0.0, 0.3731, 0.0, 0.3731, 0.0, 0.7566, 0.0, 0.7566, 0.0, 0.7317, 0.0, 0.7317, 0.0, 0.9462, 0.0, 0.9462, 0.0, 0.8959, 0.0, 0.8959, 0.0, 0.8959, 0.0, 0.8959, 0.0, 0.871, 0.0, 0.871, 0.0, 0.871, 0.0, 0.871, 0.0, 0.7468, 0.0, 0.7468, 0.0, 0.7468, 0.0, 0.7468, 0.0, 0.7566, 0.0, 0.7566, 0.0, 0.8889, 0.0, 0.8889, 0.0, 0.8458, 0.0, 0.8458, 0.0, 0.9519, 0.0, 0.9519, 0.0, 0.8889, 0.0, 0.8889, 0.0, 0.7143, 0.0, 0.7143, 0.0, 0.6712, 0.0, 0.6712, 0.0, 0.6712, 0.0, 0.6712, 0.0, 0.2653, 0.0, 0.2653, 0.0, 0.4923, 0.0, 0.4923, 0.0, 0.9519, 0.0, 0.9519, 0.0, 0.2653, 0.0, 0.2653, 0.0, 0.2222, 0.0, 0.2222, 0.0, 0.2222, 0.0, 0.2222, 0.0, 0.5354, 0.0, 0.5354, 0.0, 0.7566, 0.0, 0.7143, 0.0, 0.6667, 0.0, 0.7468, 0.0, 0.7468, 0.0, 0.6667, 0.0, 0.8458, 0.0, 0.871, 0.0, 0.871, 0.0, 0.8458, 0.0, 0.8889, 0.0, 0.8959, 0.0, 0.8959, 0.0, 0.8889, 0.0, 0.9519, 0.0, 0.9462, 0.0, 0.7317, 0.0, 0.6712, 0.0, 0.7143, 0.0, 0.7566, 0.0, 0.3731, 0.0, 0.2653, 0.0, 0.6712, 0.0, 0.7317, 0.0, 0.9462, 0.0, 0.9519, 0.0, 0.4923, 0.0, 0.6236, 0.0, 0.3481, 0.0, 0.2222, 0.0, 0.2653, 0.0, 0.3731, 0.0, 0.6485, 0.0, 0.5354, 0.0, 0.2222, 0.0, 0.3481, 0.0, 0.6236, 0.0, 0.4923, 0.0, 0.5354, 0.0, 0.6485, 0.0, 0.7566, 0.0, 0.7468, 0.0, 0.871, 0.0, 0.871, 0.0, 0.8959, 0.0, 0.9462, 0.0, 0.7279, 0.0, 0.7778, 0.0, 0.8277, 0.0, 0.7317, 0.0, 0.7566, 0.0, 0.8564, 0.0, 0.3731, 0.0, 0.7317, 0.0, 0.8564, 0.0, 0.7965, 0.0, 0.9462, 0.0, 0.6236, 0.0, 0.3481, 0.0, 0.3731, 0.0, 0.6485, 0.0, 0.6485, 0.0, 0.6984, 0.0, 0.6236, 0.0, 0.3481, 0.0, 0.3481, 0.0, 0.6485, 0.0, 0.6485, 0.0, 0.6485, 0.0, 0.6485, 0.0, 0.6236, 0.0, 0.6236, 0.0, 0.5556, 0.0, 0.7778, 0.0, 0.6667, 0.0, 0.7778, 0.0, 1.0, 0.0, 0.8889, 0.0, 0.5556, 0.0, 1.0, 0.0, 0.7778, 0.0, 0.4444, 0.0, 1.0, 0.0, 0.5556, 0.0, 0.3333, 0.0, 1.0, 0.0, 0.4444, 0.0, 0.3333, 0.0, 0.0, 0.0, 1.0, 0.0, 0.2222, 0.0, 0.1111, 0.0, 0.3333, 0.0, 0.1111, 0.0, 0.0, 0.0, 0.3333, 0.0, 0.2222, 0.0, 0.2222, 0.0, 0.1111, 0.0, 0.1111, 0.0, 0.3333, 0.0, 0.3333, 0.0, 0.2222, 0.0, 0.2222, 0.0, 0.0, 0.0, 0.0, 0.0, 1.0, 0.0, 1.0, 0.0, 0.4444, 0.0, 0.4444, 0.0, 0.3333, 0.0, 0.3333, 0.0, 0.5556, 0.0, 0.5556, 0.0, 0.4444, 0.0, 0.4444, 0.0, 1.0, 0.0, 1.0, 0.0, 0.8889, 0.0, 0.8889, 0.0, 0.8889, 0.0, 0.8889, 0.0, 0.7778, 0.0, 0.7778, 0.0, 0.7778, 0.0, 0.7778, 0.0, 0.6667, 0.0, 0.6667, 0.0, 0.6667, 0.0, 0.6667, 0.0, 0.5556, 0.0, 0.5556, 0.0, 0.6667, 0.0, 0.6667, 0.0, 0.5556, 0.0, 0.5556, 0.0, 0.7778, 0.0, 0.7778, 0.0, 0.6667, 0.0, 0.6667, 0.0, 0.8889, 0.0, 0.8889, 0.0, 0.7778, 0.0, 0.7778, 0.0, 1.0, 0.0, 1.0, 0.0, 0.8889, 0.0, 0.8889, 0.0, 0.5556, 0.0, 0.5556, 0.0, 0.4444, 0.0, 0.4444, 0.0, 0.4444, 0.0, 0.4444, 0.0, 0.3333, 0.0, 0.3333, 0.0, 0.0, 0.0, 0.0, 0.0, 1.0, 0.0, 1.0, 0.0, 0.3333, 0.0, 0.3333, 0.0, 0.2222, 0.0, 0.2222, 0.0, 0.2222, 0.0, 0.2222, 0.0, 0.1111, 0.0, 0.1111, 0.0, 0.1111, 0.0, 0.1111, 0.0, 0.0, 0.0, 0.0, 0.0, 0.8458, 0.0, 0.8458, 0.0, 0.6667, 0.0, 0.6667, 0.0, 0.6667, 0.0, 0.6667, 0.0, 0.7143, 0.0, 0.7143, 0.0, 0.5354, 0.0, 0.5354, 0.0, 0.4923, 0.0, 0.4923, 0.0, 0.1111, 0.0, 0.1111, 0.0, 0.0, 0.0, 0.0, 0.0, 0.7143, 0.0, 0.5556, 0.0, 0.6667, 0.0, 0.6667, 0.0, 0.6667, 0.0, 0.6667, 0.0, 0.7778, 0.0, 0.8458, 0.0, 0.8458, 0.0, 0.7778, 0.0, 0.8889, 0.0, 0.8889, 0.0, 0.8889, 0.0, 0.8889, 0.0, 1.0, 0.0, 0.9519, 0.0, 0.6712, 0.0, 0.4444, 0.0, 0.5556, 0.0, 0.7143, 0.0, 0.2653, 0.0, 0.3333, 0.0, 0.4444, 0.0, 0.6712, 0.0, 0.9519, 0.0, 1.0, 0.0, 0.0, 0.0, 0.4923, 0.0, 0.2222, 0.0, 0.2222, 0.0, 0.3333, 0.0, 0.2653, 0.0, 0.5354, 0.0, 0.1111, 0.0, 0.2222, 0.0, 0.2222, 0.0, 0.4923, 0.0, 0.0, 0.0, 0.1111, 0.0, 0.5354, 0.0, 0.3731, 0.0, 0.3731, 0.0, 0.3481, 0.0, 0.3481, 0.0, 0.6236, 0.0, 0.6236, 0.0, 0.9462, 0.0, 0.9462, 0.0, 0.7317, 0.0, 0.7317, 0.0, 0.3731, 0.0, 0.3731, 0.0, 0.7566, 0.0, 0.7566, 0.0, 0.7317, 0.0, 0.7317, 0.0, 0.9462, 0.0, 0.9462, 0.0, 0.8959, 0.0, 0.8959, 0.0, 0.8959, 0.0, 0.8959, 0.0, 0.871, 0.0, 0.871, 0.0, 0.871, 0.0, 0.871, 0.0, 0.7468, 0.0, 0.7468, 0.0, 0.7468, 0.0, 0.7468, 0.0, 0.7566, 0.0, 0.7566, 0.0, 0.8889, 0.0, 0.8889, 0.0, 0.8458, 0.0, 0.8458, 0.0, 0.9519, 0.0, 0.9519, 0.0, 0.8889, 0.0, 0.8889, 0.0, 0.7143, 0.0, 0.7143, 0.0, 0.6712, 0.0, 0.6712, 0.0, 0.6712, 0.0, 0.6712, 0.0, 0.2653, 0.0, 0.2653, 0.0, 0.4923, 0.0, 0.4923, 0.0, 0.9519, 0.0, 0.9519, 0.0, 0.2653, 0.0, 0.2653, 0.0, 0.2222, 0.0, 0.2222, 0.0, 0.2222, 0.0, 0.2222, 0.0, 0.5354, 0.0, 0.5354, 0.0, 0.7566, 0.0, 0.7143, 0.0, 0.6667, 0.0, 0.7468, 0.0, 0.7468, 0.0, 0.6667, 0.0, 0.8458, 0.0, 0.871, 0.0, 0.871, 0.0, 0.8458, 0.0, 0.8889, 0.0, 0.8959, 0.0, 0.8959, 0.0, 0.8889, 0.0, 0.9519, 0.0, 0.9462, 0.0, 0.7317, 0.0, 0.6712, 0.0, 0.7143, 0.0, 0.7566, 0.0, 0.3731, 0.0, 0.2653, 0.0, 0.6712, 0.0, 0.7317, 0.0, 0.9462, 0.0, 0.9519, 0.0, 0.4923, 0.0, 0.6236, 0.0, 0.3481, 0.0, 0.2222, 0.0, 0.2653, 0.0, 0.3731, 0.0, 0.6485, 0.0, 0.5354, 0.0, 0.2222, 0.0, 0.3481, 0.0, 0.6236, 0.0, 0.4923, 0.0, 0.5354, 0.0, 0.6485, 0.0, 0.7566, 0.0, 0.7468, 0.0, 0.871, 0.0, 0.871, 0.0, 0.8959, 0.0, 0.9462, 0.0, 0.7279, 0.0, 0.7778, 0.0, 0.8277, 0.0, 0.7317, 0.0, 0.7566, 0.0, 0.8564, 0.0, 0.3731, 0.0, 0.7317, 0.0, 0.8564, 0.0, 0.7965, 0.0, 0.9462, 0.0, 0.6236, 0.0, 0.3481, 0.0, 0.3731, 0.0, 0.6485, 0.0, 0.6485, 0.0, 0.6984, 0.0, 0.6236, 0.0, 0.3481, 0.0, 0.3481, 0.0, 0.6485, 0.0, 0.6485, 0.0, 0.6485, 0.0, 0.6485, 0.0, 0.6236, 0.0, 0.6236, 0.0])
me_path819.materials.append(mat_svgmat_003)
me_path819.materials.append(mat_svgmat_001)
me_path819.materials.append(mat_svgmat_002)
me_path819.materials.append(mat_svgmat_004)
me_path819.materials.append(mat_svgmat_005)
me_path819.materials.append(mat_svgmat_006)
me_path819.materials.append(mat_svgmat_007)
me_path819.use_remesh_fix_poles = True
me_path819.use_remesh_preserve_attributes = False
me_path819.use_mirror_vertex_groups = False
me_path819.update()

# ---- objects
ob_path819 = bpy.data.objects.new('path819', me_path819)

# ---- transforms, parenting, visibility, modifiers, constraints
ob_path819.location = (0.0, 0.0, 0.0)
ob_path819.scale = (25.0, 25.0, 25.0)
ob_path819.lineart.crease_threshold = 0.0

# ---- collection membership
col_world_svg.objects.link(ob_path819)

# ---- scene / render settings (as saved in the file)
scene.frame_start = 1; scene.frame_end = 250; scene.frame_set(1)
scene.render.engine = 'BLENDER_EEVEE_NEXT'
scene.cycles.use_denoising = False
scene.cycles.samples = 128
scene.cycles.sampling_pattern = 'TABULATED_SOBOL'
scene.cycles.use_adaptive_sampling = False
scene.cycles.use_light_tree = False
scene.view_settings.view_transform = 'Filmic'
bpy.context.view_layer.update()

# ---- added for rendering (the .blend has no active camera and no usable light): camera, sun
cam_auto = bpy.data.cameras.new('AutoCamera')
cam_auto.lens = 50.0
cam_auto.sensor_width = 36.0
cam_auto.clip_end = 1000.0
ob_auto_camera = bpy.data.objects.new('AutoCamera', cam_auto)
scene.collection.objects.link(ob_auto_camera)
ob_auto_camera.location = (12.9834, -14.0439, 11.9304)
ob_auto_camera.rotation_euler = (1.09748, -7.21219e-08, 0.694738)
scene.camera = ob_auto_camera
light_auto_sun = bpy.data.lights.new('AutoSun', 'SUN')
light_auto_sun.energy = 3.0
light_auto_sun.angle = 0.0523599
ob_auto_sun = bpy.data.objects.new('AutoSun', light_auto_sun)
scene.collection.objects.link(ob_auto_sun)
ob_auto_sun.rotation_euler = (0.872665, 0.174533, 0.523599)
bpy.context.view_layer.update()
